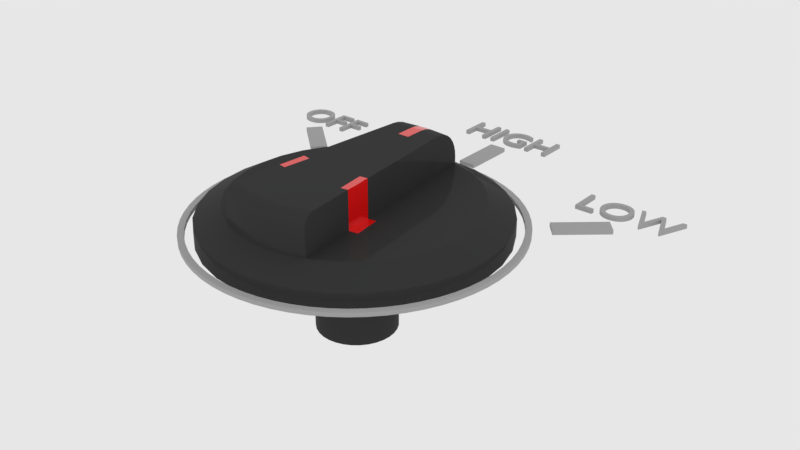 # Source: f_highknob.blend  (saved by Blender 2.79.6; exported with 4.5.12 LTS)
import bpy
from mathutils import Matrix  # noqa: F401  (used for matrix-valued properties, if any)

bpy.ops.wm.read_factory_settings(use_empty=True)
scene = bpy.context.scene
scene.name = 'main'

# ---- collections
col_collection_1 = bpy.data.collections.new('Collection 1'); scene.collection.children.link(col_collection_1)

# ---- materials (node trees are filled in below, after node groups)
mat_s_kevlar = bpy.data.materials.new('s_Kevlar')
mat_s_kevlar.alpha_threshold = 0.0
mat_s_kevlar.diffuse_color = (0.04601, 0.04601, 0.04601, 1.0)
mat_s_kevlar.roughness = 0.5
mat_s_kevlar.line_color = (0.0, 0.0, 0.0, 1.0)
mat_s_plastic = bpy.data.materials.new('s_Plastic')
mat_s_plastic.alpha_threshold = 0.0
mat_s_plastic.diffuse_color = (0.8, 0.0, 0.0, 1.0)
mat_s_plastic.roughness = 0.5
mat_s_text = bpy.data.materials.new('s_Text')
mat_s_text.alpha_threshold = 0.0
mat_s_text.diffuse_color = (0.4076, 0.4076, 0.4076, 1.0)
mat_s_text.roughness = 0.5

# ---- node groups
ng_auto_smooth = bpy.data.node_groups.new('Auto Smooth', 'GeometryNodeTree')
_s = ng_auto_smooth.interface.new_socket(name='Geometry', in_out='OUTPUT', socket_type='NodeSocketGeometry')
_s = ng_auto_smooth.interface.new_socket(name='Geometry', in_out='INPUT', socket_type='NodeSocketGeometry')
_s = ng_auto_smooth.interface.new_socket(name='Angle', in_out='INPUT', socket_type='NodeSocketFloat')
_s.subtype = 'ANGLE'
_s.min_value = 0.0
_s.max_value = 3.142
ng_auto_smooth.is_modifier = True
_N = ng_auto_smooth.nodes; _L = ng_auto_smooth.links
n0 = _N.new('NodeGroupOutput'); n0.name = 'Group Output'; n0.location = (480, -100)
n1 = _N.new('NodeGroupInput'); n1.name = 'Group Input'; n1.location = (-420, -300)
n2 = _N.new('NodeGroupInput'); n2.name = 'Group Input.001'; n2.location = (-60, -100)
n3 = _N.new('GeometryNodeSetShadeSmooth'); n3.name = 'Set Shade Smooth'; n3.location = (120, -100)
n3.domain = 'EDGE'
n4 = _N.new('GeometryNodeSetShadeSmooth'); n4.name = 'Set Shade Smooth.001'; n4.location = (300, -100)
n5 = _N.new('GeometryNodeInputMeshEdgeAngle'); n5.name = 'Edge Angle'; n5.location = (-420, -220)
n6 = _N.new('GeometryNodeInputEdgeSmooth'); n6.name = 'Is Edge Smooth'; n6.location = (-60, -160)
n7 = _N.new('GeometryNodeInputShadeSmooth'); n7.name = 'Is Face Smooth'; n7.location = (-240, -340)
n8 = _N.new('FunctionNodeBooleanMath'); n8.name = 'Boolean Math'; n8.location = (-60, -220)
n9 = _N.new('FunctionNodeCompare'); n9.name = 'Compare'; n9.location = (-240, -180)
n9.operation = 'LESS_EQUAL'
_L.new(n5.outputs[0], n9.inputs[0])
_L.new(n4.outputs[0], n0.inputs[0])
_L.new(n1.outputs[1], n9.inputs[1])
_L.new(n9.outputs[0], n8.inputs[0])
_L.new(n7.outputs[0], n8.inputs[1])
_L.new(n2.outputs[0], n3.inputs[0])
_L.new(n6.outputs[0], n3.inputs[1])
_L.new(n3.outputs[0], n4.inputs[0])
_L.new(n8.outputs[0], n3.inputs[2])
n0.is_active_output = True

# ---- material node trees
mat_s_kevlar.use_nodes = True; mat_s_kevlar.node_tree.nodes.clear()
_N = mat_s_kevlar.node_tree.nodes; _L = mat_s_kevlar.node_tree.links
n0 = _N.new('ShaderNodeOutputMaterial'); n0.name = 'Material Output'; n0.location = (410, 195)
n1 = _N.new('ShaderNodeBsdfPrincipled'); n1.name = 'Principled BSDF'; n1.location = (130, 231)
n1.distribution = 'GGX'
n1.subsurface_method = 'BURLEY'
n1.inputs[0].default_value = (0.04114, 0.04114, 0.04114, 1.0)
n1.inputs[2].default_value = 0.3744
n1.inputs[3].default_value = 1.0
n1.inputs[13].default_value = 0.7208
n1.inputs[19].default_value = 0.08117
n1.inputs[20].default_value = 0.06896
_L.new(n1.outputs[0], n0.inputs[0])
n0.is_active_output = True
mat_s_plastic.use_nodes = True; mat_s_plastic.node_tree.nodes.clear()
_N = mat_s_plastic.node_tree.nodes; _L = mat_s_plastic.node_tree.links
n0 = _N.new('ShaderNodeOutputMaterial'); n0.name = 'Material Output'; n0.location = (382, 130)
n1 = _N.new('ShaderNodeBsdfPrincipled'); n1.name = 'Principled BSDF'; n1.location = (-156, -216)
n1.distribution = 'GGX'
n1.subsurface_method = 'BURLEY'
n1.inputs[0].default_value = (0.8, 0.0, 0.0, 1.0)
n1.inputs[2].default_value = 0.09091
n1.inputs[3].default_value = 1.45
n1.inputs[13].default_value = 0.7792
n1.inputs[19].default_value = 0.25
n1.inputs[20].default_value = 0.3547
_L.new(n1.outputs[0], n0.inputs[0])
n0.is_active_output = True
mat_s_text.use_nodes = True; mat_s_text.node_tree.nodes.clear()
_N = mat_s_text.node_tree.nodes; _L = mat_s_text.node_tree.links
n0 = _N.new('ShaderNodeOutputMaterial'); n0.name = 'Material Output'; n0.location = (382, 130)
n1 = _N.new('ShaderNodeBsdfDiffuse'); n1.name = 'Diffuse BSDF'; n1.location = (194, -377)
n1.inputs[0].default_value = (0.4076, 0.4076, 0.4076, 1.0)
_L.new(n1.outputs[0], n0.inputs[0])
n0.is_active_output = True

# ---- world
world_world = bpy.data.worlds.new('world'); scene.world = world_world
world_world.color = (0.8, 0.8, 0.8)
world_world.use_sun_shadow = False
world_world.sun_shadow_jitter_overblur = 0.0
world_world.cycles.sampling_method = 'MANUAL'
world_world.cycles.homogeneous_volume = True

# ---- meshes
me_plane_1188 = bpy.data.meshes.new('Plane.1188')
me_plane_1188.from_pydata([(-0.4083, -0.4083, 0.0), (0.4083, -0.4083, 0.0), (-0.4083, 0.4083, 0.0), (0.4083, 0.4083, 0.0), (-0.3798, 0.3798, 0.0), (-0.3798, -0.3798, 0.0), (0.3798, -0.3798, 0.0), (0.3798, 0.3798, 0.0), (0.0, 0.0, 0.0)], [], [(5, 4, 2, 0), (6, 5, 0, 1), (7, 6, 1, 3), (4, 7, 3, 2), (5, 6, 8), (6, 7, 8), (7, 4, 8), (4, 5, 8)])
me_plane_1188.use_remesh_preserve_volume = False
me_plane_1188.use_remesh_preserve_attributes = False
me_plane_1188.use_mirror_vertex_groups = False
me_plane_1188.update()
me_cylinder_109 = bpy.data.meshes.new('Cylinder.109')
me_cylinder_109.from_pydata([(4.685e-07, 0.358, -0.01956), (4.685e-07, 0.358, 0.358), (0.06985, 0.3512, -0.01956), (0.06985, 0.3512, 0.358), (0.137, 0.3308, -0.01956), (0.137, 0.3308, 0.358), (0.1989, 0.2977, -0.01956), (0.1989, 0.2977, 0.358), (0.2532, 0.2532, -0.01956), (0.2532, 0.2532, 0.358), (0.2977, 0.1989, -0.01956), (0.2977, 0.1989, 0.358), (0.3308, 0.137, -0.01956), (0.3308, 0.137, 0.358), (0.3512, 0.06985, -0.01956), (0.3512, 0.06985, 0.358), (0.358, 3.536e-08, -0.01956), (0.358, 3.536e-08, 0.358), (0.3512, -0.06985, -0.01956), (0.3512, -0.06985, 0.358), (0.3308, -0.137, -0.01956), (0.3308, -0.137, 0.358), (0.2977, -0.1989, -0.01956), (0.2977, -0.1989, 0.358), (0.2532, -0.2532, -0.01956), (0.2532, -0.2532, 0.358), (0.1989, -0.2977, -0.01956), (0.1989, -0.2977, 0.358), (0.137, -0.3308, -0.01956), (0.137, -0.3308, 0.358), (0.06985, -0.3512, -0.01956), (0.06985, -0.3512, 0.358), (3.685e-07, -0.358, -0.01956), (3.685e-07, -0.358, 0.358), (-0.06985, -0.3512, -0.01956), (-0.06985, -0.3512, 0.358), (-0.137, -0.3308, -0.01956), (-0.137, -0.3308, 0.358), (-0.1989, -0.2977, -0.01956), (-0.1989, -0.2977, 0.358), (-0.2532, -0.2532, -0.01956), (-0.2532, -0.2532, 0.358), (-0.2977, -0.1989, -0.01956), (-0.2977, -0.1989, 0.358), (-0.3308, -0.137, -0.01956), (-0.3308, -0.137, 0.358), (-0.3512, -0.06985, -0.01956), (-0.3512, -0.06985, 0.358), (-0.358, 3.374e-07, -0.01956), (-0.358, 3.374e-07, 0.358), (-0.3512, 0.06985, -0.01956), (-0.3512, 0.06985, 0.358), (-0.3308, 0.137, -0.01956), (-0.3308, 0.137, 0.358), (-0.2977, 0.1989, -0.01956), (-0.2977, 0.1989, 0.358), (-0.2532, 0.2532, -0.01956), (-0.2532, 0.2532, 0.358), (-0.1989, 0.2977, -0.01956), (-0.1989, 0.2977, 0.358), (-0.137, 0.3308, -0.01956), (-0.137, 0.3308, 0.358), (-0.06985, 0.3512, -0.01956), (-0.06985, 0.3512, 0.358), (4.945e-07, 0.137, -0.01956), (0.02673, 0.1344, -0.01956), (0.05243, 0.1266, -0.01956), (0.07612, 0.1139, -0.01956), (0.09688, 0.09688, -0.01956), (0.1139, 0.07612, -0.01956), (0.1266, 0.05243, -0.01956), (0.1344, 0.02673, -0.01956), (0.137, 8.31e-08, -0.01956), (0.1344, -0.02673, -0.01956), (0.1266, -0.05243, -0.01956), (0.1139, -0.07612, -0.01956), (0.09688, -0.09688, -0.01956), (0.07612, -0.1139, -0.01956), (0.05243, -0.1266, -0.01956), (0.02673, -0.1344, -0.01956), (4.562e-07, -0.137, -0.01956), (-0.02673, -0.1344, -0.01956), (-0.05243, -0.1266, -0.01956), (-0.07612, -0.1139, -0.01956), (-0.09688, -0.09688, -0.01956), (-0.1139, -0.07612, -0.01956), (-0.1266, -0.05243, -0.01956), (-0.1344, -0.02673, -0.01956), (-0.137, 1.987e-07, -0.01956), (-0.1344, 0.02673, -0.01956), (-0.1266, 0.05243, -0.01956), (-0.1139, 0.07612, -0.01956), (-0.09688, 0.09688, -0.01956), (-0.07612, 0.1139, -0.01956), (-0.05243, 0.1266, -0.01956), (-0.02673, 0.1344, -0.01956), (4.945e-07, 0.137, -0.2179), (0.02673, 0.1344, -0.2179), (0.05243, 0.1266, -0.2179), (0.07612, 0.1139, -0.2179), (0.09688, 0.09688, -0.2179), (0.1139, 0.07612, -0.2179), (0.1266, 0.05243, -0.2179), (0.1344, 0.02673, -0.2179), (0.137, 8.31e-08, -0.2179), (0.1344, -0.02673, -0.2179), (0.1266, -0.05243, -0.2179), (0.1139, -0.07612, -0.2179), (0.09688, -0.09688, -0.2179), (0.07612, -0.1139, -0.2179), (0.05243, -0.1266, -0.2179), (0.02673, -0.1344, -0.2179), (4.562e-07, -0.137, -0.2179), (-0.02673, -0.1344, -0.2179), (-0.05243, -0.1266, -0.2179), (-0.07612, -0.1139, -0.2179), (-0.09688, -0.09688, -0.2179), (-0.1139, -0.07612, -0.2179), (-0.1266, -0.05243, -0.2179), (-0.1344, -0.02673, -0.2179), (-0.137, 1.987e-07, -0.2179), (-0.1344, 0.02673, -0.2179), (-0.1266, 0.05243, -0.2179), (-0.1139, 0.07612, -0.2179), (-0.09688, 0.09688, -0.2179), (-0.07612, 0.1139, -0.2179), (-0.05243, 0.1266, -0.2179), (-0.02673, 0.1344, -0.2179)], [], [(0, 1, 3, 2), (2, 3, 5, 4), (4, 5, 7, 6), (6, 7, 9, 8), (8, 9, 11, 10), (10, 11, 13, 12), (12, 13, 15, 14), (14, 15, 17, 16), (16, 17, 19, 18), (18, 19, 21, 20), (20, 21, 23, 22), (22, 23, 25, 24), (24, 25, 27, 26), (26, 27, 29, 28), (28, 29, 31, 30), (30, 31, 33, 32), (32, 33, 35, 34), (34, 35, 37, 36), (36, 37, 39, 38), (38, 39, 41, 40), (40, 41, 43, 42), (42, 43, 45, 44), (44, 45, 47, 46), (46, 47, 49, 48), (48, 49, 51, 50), (50, 51, 53, 52), (52, 53, 55, 54), (54, 55, 57, 56), (56, 57, 59, 58), (58, 59, 61, 60), (3, 1, 63, 61, 59, 57, 55, 53, 51, 49, 47, 45, 43, 41, 39, 37, 35, 33, 31, 29, 27, 25, 23, 21, 19, 17, 15, 13, 11, 9, 7, 5), (60, 61, 63, 62), (62, 63, 1, 0), (2, 4, 66, 65), (79, 80, 112, 111), (20, 22, 75, 74), (38, 40, 84, 83), (56, 58, 93, 92), (12, 14, 71, 70), (30, 32, 80, 79), (48, 50, 89, 88), (4, 6, 67, 66), (22, 24, 76, 75), (40, 42, 85, 84), (58, 60, 94, 93), (14, 16, 72, 71), (32, 34, 81, 80), (50, 52, 90, 89), (6, 8, 68, 67), (24, 26, 77, 76), (42, 44, 86, 85), (60, 62, 95, 94), (16, 18, 73, 72), (34, 36, 82, 81), (52, 54, 91, 90), (8, 10, 69, 68), (26, 28, 78, 77), (44, 46, 87, 86), (0, 2, 65, 64), (62, 0, 64, 95), (18, 20, 74, 73), (36, 38, 83, 82), (54, 56, 92, 91), (10, 12, 70, 69), (28, 30, 79, 78), (46, 48, 88, 87), (96, 97, 98, 99, 100, 101, 102, 103, 104, 105, 106, 107, 108, 109, 110, 111, 112, 113, 114, 115, 116, 117, 118, 119, 120, 121, 122, 123, 124, 125, 126, 127), (66, 67, 99, 98), (93, 94, 126, 125), (80, 81, 113, 112), (67, 68, 100, 99), (94, 95, 127, 126), (81, 82, 114, 113), (68, 69, 101, 100), (95, 64, 96, 127), (82, 83, 115, 114), (69, 70, 102, 101), (83, 84, 116, 115), (70, 71, 103, 102), (84, 85, 117, 116), (71, 72, 104, 103), (85, 86, 118, 117), (72, 73, 105, 104), (86, 87, 119, 118), (73, 74, 106, 105), (87, 88, 120, 119), (74, 75, 107, 106), (88, 89, 121, 120), (75, 76, 108, 107), (89, 90, 122, 121), (76, 77, 109, 108), (90, 91, 123, 122), (77, 78, 110, 109), (64, 65, 97, 96), (91, 92, 124, 123), (78, 79, 111, 110), (65, 66, 98, 97), (92, 93, 125, 124)])
me_cylinder_109.polygons.foreach_set('use_smooth', [True] * 98)
_k = set([(0, 2), (0, 62), (1, 3), (1, 63), (2, 4), (3, 5), (4, 6), (5, 7), (6, 8), (7, 9), (8, 10), (9, 11), (10, 12), (11, 13), (12, 14), (13, 15), (14, 16), (15, 17), (16, 18), (17, 19), (18, 20), (19, 21), (20, 22), (21, 23), (22, 24), (23, 25), (24, 26), (25, 27), (26, 28), (27, 29), (28, 30), (29, 31), (30, 32), (31, 33), (32, 34), (33, 35), (34, 36), (35, 37), (36, 38), (37, 39), (38, 40), (39, 41), (40, 42), (41, 43), (42, 44), (43, 45), (44, 46), (45, 47), (46, 48), (47, 49), (48, 50), (49, 51), (50, 52), (51, 53), (52, 54), (53, 55), (54, 56), (55, 57), (56, 58), (57, 59), (58, 60), (59, 61), (60, 62), (61, 63), (64, 65), (64, 95), (65, 66), (66, 67), (67, 68), (68, 69), (69, 70), (70, 71), (71, 72), (72, 73), (73, 74), (74, 75), (75, 76), (76, 77), (77, 78), (78, 79), (79, 80), (80, 81), (81, 82), (82, 83), (83, 84), (84, 85), (85, 86), (86, 87), (87, 88), (88, 89), (89, 90), (90, 91), (91, 92), (92, 93), (93, 94), (94, 95), (96, 97), (96, 127), (97, 98), (98, 99), (99, 100), (100, 101), (101, 102), (102, 103), (103, 104), (104, 105), (105, 106), (106, 107), (107, 108), (108, 109), (109, 110), (110, 111), (111, 112), (112, 113), (113, 114), (114, 115), (115, 116), (116, 117), (117, 118), (118, 119), (119, 120), (120, 121), (121, 122), (122, 123), (123, 124), (124, 125), (125, 126), (126, 127)])
me_cylinder_109.attributes.new('sharp_edge', 'BOOLEAN', 'EDGE').data.foreach_set('value', [ (min(e.vertices), max(e.vertices)) in _k for e in me_cylinder_109.edges])
_k = {(0, 2): 1.0, (1, 3): 1.0, (2, 4): 1.0, (3, 5): 1.0, (4, 6): 1.0, (5, 7): 1.0, (6, 8): 1.0, (7, 9): 1.0, (8, 10): 1.0, (9, 11): 1.0, (10, 12): 1.0, (11, 13): 1.0, (12, 14): 1.0, (13, 15): 1.0, (14, 16): 1.0, (15, 17): 1.0, (16, 18): 1.0, (17, 19): 1.0, (18, 20): 1.0, (19, 21): 1.0, (20, 22): 1.0, (21, 23): 1.0, (22, 24): 1.0, (23, 25): 1.0, (24, 26): 1.0, (25, 27): 1.0, (26, 28): 1.0, (27, 29): 1.0, (28, 30): 1.0, (29, 31): 1.0, (30, 32): 1.0, (31, 33): 1.0, (32, 34): 1.0, (33, 35): 1.0, (34, 36): 1.0, (35, 37): 1.0, (36, 38): 1.0, (37, 39): 1.0, (38, 40): 1.0, (39, 41): 1.0, (40, 42): 1.0, (41, 43): 1.0, (42, 44): 1.0, (43, 45): 1.0, (44, 46): 1.0, (45, 47): 1.0, (46, 48): 1.0, (47, 49): 1.0, (48, 50): 1.0, (49, 51): 1.0, (50, 52): 1.0, (51, 53): 1.0, (52, 54): 1.0, (53, 55): 1.0, (54, 56): 1.0, (55, 57): 1.0, (56, 58): 1.0, (57, 59): 1.0, (58, 60): 1.0, (59, 61): 1.0, (60, 62): 1.0, (61, 63): 1.0, (0, 62): 1.0, (1, 63): 1.0, (64, 65): 1.0, (65, 66): 1.0, (66, 67): 1.0, (67, 68): 1.0, (68, 69): 1.0, (69, 70): 1.0, (70, 71): 1.0, (71, 72): 1.0, (72, 73): 1.0, (73, 74): 1.0, (74, 75): 1.0, (75, 76): 1.0, (76, 77): 1.0, (77, 78): 1.0, (78, 79): 1.0, (79, 80): 1.0, (80, 81): 1.0, (81, 82): 1.0, (82, 83): 1.0, (83, 84): 1.0, (84, 85): 1.0, (85, 86): 1.0, (86, 87): 1.0, (87, 88): 1.0, (88, 89): 1.0, (89, 90): 1.0, (90, 91): 1.0, (91, 92): 1.0, (92, 93): 1.0, (93, 94): 1.0, (94, 95): 1.0, (64, 95): 1.0, (96, 97): 1.0, (97, 98): 1.0, (98, 99): 1.0, (99, 100): 1.0, (100, 101): 1.0, (101, 102): 1.0, (102, 103): 1.0, (103, 104): 1.0, (104, 105): 1.0, (105, 106): 1.0, (106, 107): 1.0, (107, 108): 1.0, (108, 109): 1.0, (109, 110): 1.0, (110, 111): 1.0, (111, 112): 1.0, (112, 113): 1.0, (113, 114): 1.0, (114, 115): 1.0, (115, 116): 1.0, (116, 117): 1.0, (117, 118): 1.0, (118, 119): 1.0, (119, 120): 1.0, (120, 121): 1.0, (121, 122): 1.0, (122, 123): 1.0, (123, 124): 1.0, (124, 125): 1.0, (125, 126): 1.0, (126, 127): 1.0, (96, 127): 1.0}
me_cylinder_109.attributes.new('crease_edge', 'FLOAT', 'EDGE').data.foreach_set('value', [_k.get((min(e.vertices), max(e.vertices)), 0.0) for e in me_cylinder_109.edges])
me_cylinder_109.use_remesh_preserve_volume = False
me_cylinder_109.use_remesh_preserve_attributes = False
me_cylinder_109.use_mirror_vertex_groups = False
me_cylinder_109.update()
me_circle_064 = bpy.data.meshes.new('Circle.064')
me_circle_064.from_pydata([(0.06953, 0.3495, -0.01482), (0.06953, 0.3495, 0.02777), (0.01439, 0.1655, 0.1562), (0.01439, 0.1655, 0.01992), (0.01439, 0.214, 0.1562), (0.06496, 0.209, 0.1562), (0.09151, -0.06054, 0.1562), (0.0725, -0.06377, 0.1562), (0.08055, -0.1311, 0.1562), (0.09816, -0.1281, 0.1562), (0.1094, -0.2424, 0.1562), (0.0517, -0.2599, 0.1562), (0.05721, -0.2876, 0.06194), (0.06953, -0.3495, 0.02777), (0.1364, 0.3293, -0.01482), (0.1364, 0.3293, 0.02777), (0.01439, 0.3157, 0.04902), (0.01439, 0.2918, 0.06194), (0.01439, 0.2918, 0.07874), (0.01439, 0.2915, 0.08253), (0.01439, 0.2904, 0.09386), (0.01439, 0.2859, 0.1084), (0.01439, 0.2787, 0.1218), (0.01439, 0.269, 0.1335), (0.01439, 0.2572, 0.1432), (0.01439, 0.2438, 0.1503), (0.01439, 0.2292, 0.1547), (4.762e-07, 0.3564, -0.01482), (4.762e-07, 0.3564, 0.02777), (0.01439, 0.3157, 0.01992), (4.765e-07, 0.1655, 0.1562), (4.773e-07, -0.265, 0.1562), (0.06345, 0.2243, 0.1547), (0.09151, -0.06054, 0.1033), (0.09816, -0.1281, 0.08999), (0.1122, -0.2709, 0.06194), (4.775e-07, -0.3564, 0.02777), (4.774e-07, -0.2933, 0.06194), (0.1101, -0.2498, 0.1553), (0.05313, -0.2671, 0.1553), (-0.06953, 0.3495, -0.01482), (-0.06953, 0.3495, 0.02777), (0.06953, -0.3495, -0.01482), (0.05721, -0.2876, 0.1281), (0.1364, -0.3293, 0.02777), (-0.01439, 0.1655, 0.1562), (0.198, 0.2963, -0.01482), (-0.01439, 0.1655, 0.01992), (-0.01439, 0.214, 0.1562), (-0.06496, 0.209, 0.1562), (-0.0915, -0.06054, 0.1562), (-0.0725, -0.06377, 0.1562), (-0.08055, -0.1311, 0.1562), (-0.09816, -0.1281, 0.1562), (-0.1094, -0.2424, 0.1562), (-0.0517, -0.2599, 0.1562), (4.774e-07, -0.2723, 0.1553), (0.198, 0.2963, 0.02777), (0.1122, 0.2709, 0.06194), (0.05721, 0.2876, 0.06194), (0.05721, 0.2876, 0.07874), (0.05736, 0.2861, 0.09386), (0.0578, 0.2816, 0.1084), (0.05852, 0.2744, 0.1218), (0.05948, 0.2646, 0.1335), (0.06066, 0.2527, 0.1432), (0.06199, 0.2391, 0.1503), (-0.05721, -0.2876, 0.06194), (-0.06953, -0.3495, 0.02777), (4.775e-07, -0.3564, -0.01482), (4.774e-07, -0.2933, 0.1281), (0.09151, -0.06054, 0.06194), (0.09816, -0.1281, 0.06194), (4.762e-07, 0.3157, 0.04978), (-0.1364, 0.3293, -0.01482), (-0.1364, 0.3293, 0.02777), (-0.01439, 0.3157, 0.04902), (0.1122, -0.2709, 0.1281), (0.1108, -0.2567, 0.1525), (-0.01439, 0.2918, 0.06194), (-0.01439, 0.2918, 0.07874), (-0.01439, 0.2915, 0.08253), (-0.01439, 0.2904, 0.09386), (-0.01439, 0.2859, 0.1084), (-0.01439, 0.2787, 0.1218), (-0.01439, 0.269, 0.1335), (-0.01439, 0.2572, 0.1432), (-0.01439, 0.2438, 0.1503), (-0.01439, 0.2292, 0.1547), (-0.01439, 0.3157, 0.01992), (-0.06345, 0.2243, 0.1547), (-0.0915, -0.06054, 0.1033), (-0.09816, -0.1281, 0.08999), (-0.1122, -0.2709, 0.06194), (-0.1101, -0.2498, 0.1553), (-0.05313, -0.2671, 0.1553), (4.774e-07, -0.2791, 0.1525), (0.05446, -0.2738, 0.1525), (-0.06953, -0.3495, -0.01482), (-0.05721, -0.2876, 0.1281), (-0.1364, -0.3293, 0.02777), (4.774e-07, -0.2923, 0.1354), (0.1364, -0.3293, -0.01482), (-0.198, 0.2963, -0.01482), (-0.198, 0.2963, 0.02777), (-0.1122, 0.2709, 0.06194), (-0.05721, 0.2876, 0.06194), (-0.05721, 0.2876, 0.07874), (-0.05736, 0.2861, 0.09386), (-0.0578, 0.2816, 0.1084), (-0.05852, 0.2744, 0.1218), (-0.05948, 0.2646, 0.1335), (-0.06065, 0.2527, 0.1432), (-0.06199, 0.2391, 0.1503), (-0.0915, -0.06054, 0.06194), (-0.09816, -0.1281, 0.06194), (-0.1122, -0.2709, 0.1281), (-0.1108, -0.2567, 0.1525), (-0.05446, -0.2738, 0.1525), (4.774e-07, -0.285, 0.148), (0.05703, -0.2867, 0.1354), (0.1629, -0.2438, 0.06194), (-0.1364, -0.3293, -0.01482), (-0.05703, -0.2867, 0.1354), (-0.1629, -0.2438, 0.06194), (-0.198, -0.2963, 0.02777), (4.774e-07, -0.2895, 0.1422), (-0.252, 0.252, -0.01482), (-0.252, 0.252, 0.02777), (-0.1629, 0.2438, 0.06194), (-0.1201, -0.1245, 0.06194), (-0.1114, -0.05717, 0.06194), (-0.2074, 0.2074, 0.06194), (-0.2438, 0.1629, 0.06194), (-0.2709, 0.1122, 0.06194), (-0.2876, 0.05721, 0.06194), (-0.2933, 2.379e-07, 0.06194), (-0.2876, -0.05721, 0.06194), (-0.2709, -0.1122, 0.06194), (-0.2438, -0.1629, 0.06194), (-0.2074, -0.2074, 0.06194), (-0.0556, -0.2795, 0.148), (-0.198, -0.2963, -0.01482), (-0.1121, -0.27, 0.1354), (-0.252, -0.252, 0.02777), (-0.05647, -0.2839, 0.1422), (-0.2963, 0.198, -0.01482), (-0.2963, 0.198, 0.02777), (-0.3293, 0.1364, 0.02777), (-0.3495, 0.06953, 0.02777), (-0.3564, 2.377e-07, 0.02777), (-0.3495, -0.06953, 0.02777), (-0.3293, -0.1364, 0.02777), (-0.2963, -0.198, 0.02777), (-0.1119, -0.2671, 0.1422), (-0.1114, -0.2626, 0.148), (-0.252, -0.252, -0.01482), (-0.3293, 0.1364, -0.01482), (-0.3495, 0.06953, -0.01482), (-0.3564, 2.377e-07, -0.01482), (-0.3495, -0.06953, -0.01482), (-0.3293, -0.1364, -0.01482), (-0.2963, -0.198, -0.01482), (-0.1201, -0.1245, 0.01992), (-0.08055, -0.1311, 0.01992), (-0.0725, -0.06377, 0.01992), (-0.1114, -0.05717, 0.01992), (4.765e-07, 0.1655, 0.01992), (4.762e-07, 0.3157, 0.01992), (0.198, -0.2963, 0.02777), (0.252, 0.252, -0.01482), (0.252, 0.252, 0.02777), (0.1629, 0.2438, 0.06194), (0.1201, -0.1245, 0.06194), (0.1114, -0.05717, 0.06194), (0.2074, 0.2074, 0.06194), (0.2438, 0.1629, 0.06194), (0.2709, 0.1122, 0.06194), (0.2876, 0.05721, 0.06194), (0.2933, 2.39e-07, 0.06194), (0.2876, -0.05721, 0.06194), (0.2709, -0.1122, 0.06194), (0.2438, -0.1629, 0.06194), (0.2074, -0.2074, 0.06194), (0.0556, -0.2795, 0.148), (0.198, -0.2963, -0.01482), (0.1121, -0.27, 0.1354), (0.252, -0.252, 0.02777), (0.05648, -0.2839, 0.1422), (0.2963, 0.198, -0.01482), (0.2963, 0.198, 0.02777), (0.3293, 0.1364, 0.02777), (0.3495, 0.06953, 0.02777), (0.3564, 2.391e-07, 0.02777), (0.3495, -0.06953, 0.02777), (0.3293, -0.1364, 0.02777), (-0.09151, -0.06063, 0.1562), (-0.09815, -0.1281, 0.1562), (-0.08063, -0.131, 0.1562), (-0.0726, -0.06385, 0.1562), (-0.09151, -0.06063, 0.1033), (-0.09815, -0.1281, 0.09001), (-0.09151, -0.06063, 0.06194), (-0.09815, -0.1281, 0.06194), (-0.1113, -0.05728, 0.06194), (-0.12, -0.1244, 0.06194), (-0.12, -0.1244, 0.02638), (-0.1113, -0.05728, 0.02638), (-0.0726, -0.06385, 0.02638), (-0.08063, -0.131, 0.02638), (0.2963, -0.198, 0.02777), (0.1119, -0.2671, 0.1422), (0.1114, -0.2626, 0.148), (0.252, -0.252, -0.01482), (0.3293, 0.1364, -0.01482), (0.3495, 0.06953, -0.01482), (0.3564, 2.391e-07, -0.01482), (0.3495, -0.06953, -0.01482), (0.3293, -0.1364, -0.01482), (0.2963, -0.198, -0.01482), (0.1201, -0.1245, 0.01992), (0.08055, -0.1311, 0.01992), (0.0725, -0.06377, 0.01992), (0.1114, -0.05717, 0.01992), (4.762e-07, 0.3156, 0.04983), (4.763e-07, 0.2933, 0.06194), (-0.01429, 0.2919, 0.06194), (-0.01429, 0.3156, 0.04907), (4.763e-07, 0.2933, 0.07874), (0.09152, -0.06063, 0.1562), (-0.01429, 0.2919, 0.07874), (4.763e-07, 0.2918, 0.09386), (0.09816, -0.1281, 0.1562), (-0.01429, 0.2915, 0.08251), (-0.01429, 0.2904, 0.09386), (0.08063, -0.131, 0.1562), (-0.01429, 0.2859, 0.1084), (4.763e-07, 0.2873, 0.1084), (0.0726, -0.06385, 0.1562), (-0.01429, 0.2787, 0.1218), (4.763e-07, 0.2801, 0.1218), (0.09152, -0.06063, 0.1033), (-0.01429, 0.2691, 0.1335), (4.763e-07, 0.2705, 0.1335), (0.09816, -0.1281, 0.09001), (-0.01429, 0.2573, 0.1432), (4.763e-07, 0.2587, 0.1432), (0.09152, -0.06063, 0.06194), (-0.01429, 0.2438, 0.1503), (4.764e-07, 0.2452, 0.1503), (0.09816, -0.1281, 0.06194), (-0.01429, 0.2292, 0.1547), (4.764e-07, 0.2306, 0.1547), (0.1113, -0.05728, 0.06194), (-0.01429, 0.214, 0.1562), (4.764e-07, 0.2154, 0.1562), (0.12, -0.1244, 0.06194), (-0.01429, 0.1656, 0.1562), (4.765e-07, 0.1656, 0.1562), (0.12, -0.1244, 0.02638), (-0.01429, 0.3156, -0.00798), (0.1113, -0.05728, 0.02638), (0.0726, -0.06385, 0.02638), (-0.01429, 0.1656, -0.00798), (4.75e-07, 0.1656, -0.00798), (4.747e-07, 0.3156, -0.00798), (0.08063, -0.131, 0.02638), (0.0143, 0.2919, 0.06194), (0.0143, 0.3156, 0.04907), (0.0143, 0.2919, 0.07874), (0.0143, 0.2915, 0.08251), (0.0143, 0.2904, 0.09386), (0.0143, 0.2859, 0.1084), (0.0143, 0.2787, 0.1218), (0.0143, 0.2691, 0.1335), (0.0143, 0.2573, 0.1432), (0.0143, 0.2438, 0.1503), (0.0143, 0.2292, 0.1547), (0.0143, 0.214, 0.1562), (0.0143, 0.1656, 0.1562), (0.0143, 0.3156, -0.00798), (0.0143, 0.1656, -0.00798), (4.74e-07, 0.09679, -0.01403), (-0.01893, 0.09492, -0.01403), (-0.03713, 0.0894, -0.01403), (-0.01893, -0.09541, -0.01403), (4.744e-07, -0.09728, -0.01403), (-0.05391, 0.08043, -0.01403), (-0.03713, -0.08989, -0.01403), (-0.06861, 0.06837, -0.01403), (-0.05391, -0.08093, -0.01403), (-0.08068, 0.05366, -0.01403), (-0.06861, -0.06886, -0.01403), (-0.08965, 0.03689, -0.01403), (-0.09517, 0.01868, -0.01403), (-0.09703, -0.0002456, -0.01403), (-0.09517, -0.01918, -0.01403), (-0.08965, -0.03738, -0.01403), (-0.08068, -0.05415, -0.01403), (0.03713, 0.0894, -0.01403), (0.05391, 0.08043, -0.01403), (0.01893, 0.09492, -0.01403), (0.06861, 0.06837, -0.01403), (0.08068, 0.05366, -0.01403), (0.05391, -0.08093, -0.01403), (0.03713, -0.08989, -0.01403), (0.08965, 0.03689, -0.01403), (0.09517, 0.01868, -0.01403), (0.01893, -0.09541, -0.01403), (0.06861, -0.06886, -0.01403), (0.09517, -0.01918, -0.01403), (0.08965, -0.03738, -0.01403), (0.09703, -0.0002456, -0.01403), (0.08068, -0.05415, -0.01403), (4.737e-07, 0.04484, -0.01217), (-0.003892, 0.04484, -0.01217), (4.736e-07, 0.08569, -0.01217), (-0.003892, 0.08569, -0.01217), (0.003893, 0.08569, -0.01217), (0.003893, 0.04484, -0.01217), (4.74e-07, 0.09679, -0.2616), (-0.01893, 0.09492, -0.2616), (-0.03713, 0.0894, -0.2616), (-0.01893, -0.09541, -0.2616), (4.744e-07, -0.09728, -0.2616), (-0.05391, 0.08043, -0.2616), (-0.03713, -0.08989, -0.2616), (-0.06861, 0.06837, -0.2616), (-0.05391, -0.08093, -0.2616), (-0.08068, 0.05366, -0.2616), (-0.06861, -0.06886, -0.2616), (-0.08965, 0.03689, -0.2616), (-0.09517, 0.01868, -0.2616), (-0.09703, -0.0002456, -0.2616), (-0.09517, -0.01918, -0.2616), (-0.08965, -0.03738, -0.2616), (-0.08068, -0.05415, -0.2616), (0.03713, 0.0894, -0.2616), (0.05391, 0.08043, -0.2616), (0.01893, 0.09492, -0.2616), (0.06861, 0.06837, -0.2616), (0.08068, 0.05366, -0.2616), (0.05391, -0.08093, -0.2616), (0.03713, -0.08989, -0.2616), (0.08965, 0.03689, -0.2616), (0.09517, 0.01868, -0.2616), (0.01893, -0.09541, -0.2616), (0.06861, -0.06886, -0.2616), (0.09517, -0.01918, -0.2616), (0.08965, -0.03738, -0.2616), (0.09703, -0.0002456, -0.2616), (0.08068, -0.05415, -0.2616), (4.737e-07, 0.04484, -0.2598), (-0.003892, 0.04484, -0.2598), (4.736e-07, 0.08569, -0.2598), (-0.003892, 0.08569, -0.2598), (0.003893, 0.08569, -0.2598), (0.003893, 0.04484, -0.2598)], [], [(0, 27, 28, 1), (36, 13, 12, 37), (14, 0, 1, 15), (1, 28, 73, 16, 17, 59), (17, 18, 60, 59), (5, 32, 26, 4), (11, 39, 38, 10), (31, 56, 39, 11), (16, 29, 3, 2, 4, 26, 25, 24, 23, 22, 21, 20, 19, 18, 17), (13, 44, 35, 12), (69, 42, 13, 36), (15, 1, 59, 58), (73, 168, 29, 16), (61, 60, 18, 19), (61, 19, 20), (62, 61, 20, 21), (64, 63, 22, 23), (63, 62, 21, 22), (12, 43, 70, 37), (46, 14, 15, 57), (65, 64, 23, 24), (66, 65, 24, 25), (32, 66, 25, 26), (173, 220, 221, 8, 9, 34, 72), (72, 34, 35), (101, 70, 43, 120), (57, 15, 58, 172), (44, 169, 121, 35), (60, 61, 62, 63, 64, 65, 66, 32, 5, 33, 71, 59), (214, 189, 190, 191), (39, 97, 78, 38), (35, 121, 183, 182, 181, 180, 179, 178, 177, 176, 175, 172, 58, 59, 71, 174, 173, 72), (35, 77, 43, 12), (38, 78, 212, 211, 186, 77, 35, 34, 9, 10), (42, 102, 44, 13), (40, 41, 28, 27), (170, 46, 57, 171), (188, 120, 186, 211), (48, 49, 50, 51, 52, 53, 54, 55, 31, 30, 45), (102, 185, 169, 44), (120, 43, 77, 186), (192, 191, 177, 178), (36, 37, 67, 68), (97, 39, 56, 96), (96, 119, 184, 97), (195, 194, 180, 181), (190, 171, 175, 176), (74, 75, 41, 40), (41, 106, 79, 76, 73, 28), (169, 187, 183, 121), (120, 188, 126, 101), (171, 57, 172, 175), (76, 79, 80, 81, 82, 83, 84, 85, 86, 87, 88, 48, 45, 47, 89), (191, 190, 176, 177), (49, 48, 88, 90), (49, 91, 50), (55, 54, 94, 95), (31, 55, 95, 56), (216, 215, 192, 193), (185, 213, 187, 169), (210, 195, 181, 182), (119, 126, 188, 184), (187, 210, 182, 183), (189, 170, 171, 190), (97, 184, 212, 78), (73, 76, 89, 168), (69, 36, 68, 98), (67, 37, 70, 99), (68, 67, 93, 100), (194, 193, 179, 180), (217, 216, 193, 194), (103, 104, 75, 74), (75, 105, 106, 41), (79, 106, 107, 80), (108, 81, 80, 107), (108, 82, 81), (109, 83, 82, 108), (110, 84, 83, 109), (111, 85, 84, 110), (112, 86, 85, 111), (113, 87, 86, 112), (90, 88, 87, 113), (115, 93, 92), (95, 94, 117, 118), (219, 218, 195, 210), (98, 68, 100, 122), (93, 67, 99, 116), (100, 93, 124, 125), (101, 123, 99, 70), (218, 217, 194, 195), (184, 188, 211, 212), (127, 128, 104, 103), (104, 129, 105, 75), (93, 115, 130, 131, 114, 106, 105, 129, 132, 133, 134, 135, 136, 137, 138, 139, 140, 124), (107, 106, 114, 91, 49, 90, 113, 112, 111, 110, 109, 108), (94, 54, 53, 92, 93, 116, 143, 154, 155, 117), (118, 96, 56, 95), (118, 117, 155, 141), (96, 118, 141, 119), (213, 219, 210, 187), (174, 223, 220, 173), (122, 100, 125, 142), (123, 143, 116, 99), (125, 124, 140, 144), (123, 101, 126, 145), (146, 147, 128, 127), (128, 132, 129, 104), (147, 133, 132, 128), (148, 134, 133, 147), (149, 135, 134, 148), (150, 136, 135, 149), (151, 137, 136, 150), (152, 138, 137, 151), (153, 139, 138, 152), (144, 140, 139, 153), (119, 141, 145, 126), (142, 125, 144, 156), (145, 154, 143, 123), (157, 148, 147, 146), (158, 149, 148, 157), (159, 150, 149, 158), (160, 151, 150, 159), (161, 152, 151, 160), (162, 153, 152, 161), (156, 144, 153, 162), (141, 155, 154, 145), (163, 164, 165, 166), (130, 115, 92, 53, 52, 164, 163), (131, 130, 163, 166), (51, 50, 91, 114, 131, 166, 165), (52, 51, 165, 164), (89, 47, 167, 168), (45, 30, 167, 47), (193, 192, 178, 179), (215, 214, 191, 192), (2, 3, 167, 30), (7, 222, 223, 174, 71, 33, 6), (29, 168, 167, 3), (229, 238, 235, 232), (8, 221, 222, 7), (5, 6, 33), (4, 2, 30, 31, 11, 10, 9, 8, 7, 6, 5), (220, 223, 222, 221), (196, 197, 198, 199), (200, 201, 197, 196), (202, 203, 201, 200), (203, 202, 204, 205), (206, 207, 208, 209), (205, 204, 207, 206), (198, 197, 201, 203, 205, 206, 209), (199, 198, 209, 208), (204, 202, 200, 196, 199, 208, 207), (241, 229, 232, 244), (247, 241, 244, 250), (250, 256, 253, 247), (259, 266, 262, 261), (253, 261, 262, 238, 229, 241, 247), (256, 259, 261, 253), (238, 262, 266, 235), (267, 268, 224, 225), (235, 266, 259, 256, 250, 244, 232), (225, 228, 269, 267), (226, 225, 224, 227), (270, 269, 228), (225, 226, 230, 228), (271, 270, 228, 231), (233, 228, 230), (234, 231, 228, 233), (272, 271, 231, 237), (236, 237, 231, 234), (273, 272, 237, 240), (239, 240, 237, 236), (274, 273, 240, 243), (242, 243, 240, 239), (275, 274, 243, 246), (245, 246, 243, 242), (276, 275, 246, 249), (248, 249, 246, 245), (277, 276, 249, 252), (251, 252, 249, 248), (278, 277, 252, 255), (254, 255, 252, 251), (255, 258, 279, 278), (255, 254, 257, 258), (279, 281, 280, 268, 267, 269, 270, 271, 272, 273, 274, 275, 276, 277, 278), (268, 280, 265, 224), (258, 264, 281, 279), (257, 254, 251, 248, 245, 242, 239, 236, 234, 233, 230, 226, 227, 260, 263), (258, 257, 263, 264), (263, 260, 317, 315), (282, 301, 339, 320), (291, 289, 327, 329), (227, 224, 265, 260), (215, 216, 312, 307), (142, 156, 292, 290), (14, 46, 300, 299), (27, 0, 301, 282), (157, 146, 291, 293), (218, 219, 313, 311), (42, 69, 286, 308), (158, 157, 293, 294), (280, 281, 319, 318), (219, 213, 309, 313), (159, 158, 294, 295), (160, 159, 295, 296), (40, 27, 282, 283), (46, 170, 302, 300), (161, 160, 296, 297), (170, 189, 303, 302), (162, 161, 297, 298), (281, 264, 314, 319), (74, 40, 283, 284), (185, 102, 305, 304), (156, 162, 298, 292), (265, 280, 318, 316), (69, 98, 285, 286), (214, 215, 307, 306), (103, 74, 284, 287), (0, 14, 299, 301), (102, 42, 308, 305), (98, 122, 288, 285), (264, 263, 315, 314), (213, 185, 304, 309), (127, 103, 287, 289), (217, 218, 311, 310), (122, 142, 290, 288), (260, 265, 316, 317), (216, 217, 310, 312), (146, 127, 289, 291), (189, 214, 306, 303), (355, 354, 356, 357, 352, 353), (339, 337, 338, 340, 341, 344, 345, 350, 348, 349, 351, 347, 342, 343, 346, 324, 323, 326, 328, 330, 336, 335, 334, 333, 332, 331, 329, 327, 325, 322, 321, 320), (306, 307, 345, 344), (290, 292, 330, 328), (308, 286, 324, 346), (305, 308, 346, 343), (293, 291, 329, 331), (319, 314, 352, 357), (309, 304, 342, 347), (294, 293, 331, 332), (316, 318, 356, 354), (310, 311, 349, 348), (283, 282, 320, 321), (295, 294, 332, 333), (312, 310, 348, 350), (296, 295, 333, 334), (303, 306, 344, 341), (297, 296, 334, 335), (307, 312, 350, 345), (284, 283, 321, 322), (298, 297, 335, 336), (311, 313, 351, 349), (292, 298, 336, 330), (286, 285, 323, 324), (313, 309, 347, 351), (299, 300, 338, 337), (287, 284, 322, 325), (314, 315, 353, 352), (301, 299, 337, 339), (285, 288, 326, 323), (317, 316, 354, 355), (300, 302, 340, 338), (289, 287, 325, 327), (315, 317, 355, 353), (302, 303, 341, 340), (288, 290, 328, 326), (318, 319, 357, 356), (304, 305, 343, 342)])
me_circle_064.polygons.foreach_set('use_smooth', [True] * 268)
me_circle_064.polygons.foreach_set('material_index', [0, 0, 0, 0, 0, 0, 0, 0, 0, 0, 0, 0, 0, 0, 0, 0, 0, 0, 0, 0, 0, 0, 0, 0, 0, 0, 0, 0, 0, 0, 0, 0, 0, 0, 0, 0, 0, 0, 0, 0, 0, 0, 0, 0, 0, 0, 0, 0, 0, 0, 0, 0, 0, 0, 0, 0, 0, 0, 0, 0, 0, 0, 0, 0, 0, 0, 0, 0, 0, 0, 0, 0, 0, 0, 0, 0, 0, 0, 0, 0, 0, 0, 0, 0, 0, 0, 0, 0, 0, 0, 0, 0, 0, 0, 0, 0, 0, 0, 0, 0, 0, 0, 0, 0, 0, 0, 0, 0, 0, 0, 0, 0, 0, 0, 0, 0, 0, 0, 0, 0, 0, 0, 0, 0, 0, 0, 0, 0, 0, 0, 0, 0, 0, 0, 0, 0, 0, 0, 1, 0, 0, 0, 0, 1, 1, 1, 1, 1, 1, 1, 1, 1, 1, 1, 1, 1, 1, 1, 1, 1, 1, 1, 1, 1, 1, 1, 1, 1, 1, 1, 1, 1, 1, 1, 1, 1, 1, 1, 1, 1, 1, 1, 1, 1, 1, 1, 1, 1, 1, 1, 0, 0, 1, 0, 0, 0, 0, 0, 0, 0, 0, 1, 0, 0, 0, 0, 0, 0, 0, 0, 1, 0, 0, 0, 1, 0, 0, 0, 0, 0, 0, 1, 0, 0, 0, 0, 1, 0, 0, 0, 1, 0, 0, 0, 0, 0, 0, 1, 0, 0, 1, 0, 0, 0, 0, 0, 0, 0, 0, 0, 0, 0, 0, 0, 0, 0, 0, 1, 0, 0, 1, 0, 0, 1, 0, 0, 1, 0])
_k = set([(0, 14), (0, 27), (1, 15), (1, 28), (2, 3), (2, 4), (2, 30), (3, 29), (3, 167), (4, 5), (4, 26), (5, 6), (5, 32), (6, 7), (6, 33), (7, 8), (7, 222), (8, 9), (8, 221), (9, 10), (9, 34), (10, 11), (10, 38), (11, 31), (12, 35), (12, 37), (13, 36), (13, 44), (14, 46), (15, 57), (16, 17), (16, 29), (16, 73), (17, 18), (17, 59), (18, 19), (18, 60), (19, 20), (20, 21), (21, 22), (22, 23), (23, 24), (24, 25), (25, 26), (27, 40), (28, 41), (29, 168), (30, 45), (31, 55), (32, 66), (33, 71), (34, 72), (35, 72), (35, 77), (35, 121), (36, 68), (37, 67), (38, 78), (40, 74), (41, 75), (42, 69), (42, 102), (43, 70), (43, 77), (44, 169), (45, 47), (45, 48), (46, 170), (47, 89), (47, 167), (48, 49), (48, 88), (49, 50), (49, 90), (50, 51), (50, 91), (51, 52), (51, 165), (52, 53), (52, 164), (53, 54), (53, 92), (54, 55), (54, 94), (57, 171), (58, 59), (58, 172), (59, 60), (59, 71), (60, 61), (61, 62), (62, 63), (63, 64), (64, 65), (65, 66), (67, 93), (68, 100), (69, 98), (70, 99), (71, 174), (72, 173), (73, 76), (74, 103), (75, 104), (76, 79), (76, 89), (77, 186), (78, 212), (79, 80), (79, 106), (80, 81), (80, 107), (81, 82), (82, 83), (83, 84), (84, 85), (85, 86), (86, 87), (87, 88), (89, 168), (90, 113), (91, 114), (92, 115), (93, 115), (93, 116), (93, 124), (94, 117), (98, 122), (99, 116), (100, 125), (102, 185), (103, 127), (104, 128), (105, 106), (105, 129), (106, 107), (106, 114), (107, 108), (108, 109), (109, 110), (110, 111), (111, 112), (112, 113), (114, 131), (115, 130), (116, 143), (117, 155), (121, 183), (122, 142), (124, 140), (125, 144), (127, 146), (128, 147), (129, 132), (130, 131), (130, 163), (131, 166), (132, 133), (133, 134), (134, 135), (135, 136), (136, 137), (137, 138), (138, 139), (139, 140), (142, 156), (143, 154), (144, 153), (146, 157), (147, 148), (148, 149), (149, 150), (150, 151), (151, 152), (152, 153), (154, 155), (156, 162), (157, 158), (158, 159), (159, 160), (160, 161), (161, 162), (163, 164), (163, 166), (164, 165), (165, 166), (169, 187), (170, 189), (171, 190), (172, 175), (173, 174), (173, 220), (174, 223), (175, 176), (176, 177), (177, 178), (178, 179), (179, 180), (180, 181), (181, 182), (182, 183), (185, 213), (186, 211), (187, 210), (189, 214), (190, 191), (191, 192), (192, 193), (193, 194), (194, 195), (195, 210), (196, 197), (196, 199), (196, 200), (197, 198), (197, 201), (198, 199), (198, 209), (199, 208), (200, 202), (201, 203), (202, 203), (202, 204), (203, 205), (204, 205), (204, 207), (205, 206), (206, 207), (206, 209), (207, 208), (208, 209), (211, 212), (213, 219), (214, 215), (215, 216), (216, 217), (217, 218), (218, 219), (220, 221), (220, 223), (221, 222), (222, 223), (224, 227), (224, 268), (225, 226), (225, 267), (226, 227), (226, 230), (227, 260), (228, 230), (228, 269), (229, 232), (229, 238), (229, 241), (230, 233), (232, 235), (232, 244), (233, 234), (234, 236), (235, 238), (235, 266), (236, 239), (238, 262), (239, 242), (241, 247), (242, 245), (244, 250), (245, 248), (247, 250), (247, 253), (248, 251), (250, 256), (251, 254), (253, 256), (253, 261), (254, 255), (254, 257), (255, 278), (256, 259), (257, 258), (257, 263), (258, 279), (259, 261), (259, 266), (260, 263), (260, 265), (261, 262), (262, 266), (263, 264), (264, 281), (265, 280), (267, 268), (267, 269), (268, 280), (269, 270), (270, 271), (271, 272), (272, 273), (273, 274), (274, 275), (275, 276), (276, 277), (277, 278), (278, 279), (279, 281), (280, 281), (282, 283), (282, 301), (283, 284), (284, 287), (285, 286), (285, 288), (286, 308), (287, 289), (288, 290), (289, 291), (290, 292), (291, 293), (292, 298), (293, 294), (294, 295), (295, 296), (296, 297), (297, 298), (299, 300), (299, 301), (300, 302), (302, 303), (303, 306), (304, 305), (304, 309), (305, 308), (306, 307), (307, 312), (309, 313), (310, 311), (310, 312), (311, 313), (314, 315), (314, 319), (315, 317), (316, 317), (316, 318), (318, 319), (320, 321), (320, 339), (321, 322), (322, 325), (323, 324), (323, 326), (324, 346), (325, 327), (326, 328), (327, 329), (328, 330), (329, 331), (330, 336), (331, 332), (332, 333), (333, 334), (334, 335), (335, 336), (337, 338), (337, 339), (338, 340), (340, 341), (341, 344), (342, 343), (342, 347), (343, 346), (344, 345), (345, 350), (347, 351), (348, 349), (348, 350), (349, 351), (352, 353), (352, 357), (353, 355), (354, 355), (354, 356), (356, 357)])
me_circle_064.attributes.new('sharp_edge', 'BOOLEAN', 'EDGE').data.foreach_set('value', [ (min(e.vertices), max(e.vertices)) in _k for e in me_circle_064.edges])
_k = {(2, 4): 1.0, (2, 3): 1.0, (35, 77): 1.0, (1, 15): 1.0, (16, 17): 1.0, (18, 19): 1.0, (22, 23): 1.0, (3, 29): 1.0, (16, 29): 1.0, (58, 172): 1.0, (32, 66): 1.0, (15, 57): 1.0, (63, 64): 1.0, (19, 20): 1.0, (20, 21): 1.0, (10, 38): 1.0, (21, 22): 1.0, (17, 59): 1.0, (17, 18): 1.0, (59, 60): 1.0, (6, 33): 1.0, (220, 221): 1.0, (186, 211): 1.0, (190, 191): 1.0, (35, 121): 1.0, (64, 65): 1.0, (59, 71): 1.0, (58, 59): 1.0, (13, 44): 1.0, (12, 35): 1.0, (78, 212): 1.0, (28, 41): 1.0, (44, 169): 1.0, (30, 45): 1.0, (47, 167): 1.0, (45, 47): 1.0, (49, 50): 1.0, (53, 54): 1.0, (45, 48): 1.0, (177, 178): 1.0, (178, 179): 1.0, (193, 194): 1.0, (77, 186): 1.0, (179, 180): 1.0, (181, 182): 1.0, (195, 210): 1.0, (37, 67): 1.0, (36, 68): 1.0, (175, 176): 1.0, (187, 210): 1.0, (171, 190): 1.0, (194, 195): 1.0, (41, 75): 1.0, (79, 106): 1.0, (73, 76): 1.0, (76, 79): 1.0, (79, 80): 1.0, (80, 81): 1.0, (81, 82): 1.0, (82, 83): 1.0, (83, 84): 1.0, (84, 85): 1.0, (48, 88): 1.0, (76, 89): 1.0, (47, 89): 1.0, (89, 168): 1.0, (169, 187): 1.0, (85, 86): 1.0, (86, 87): 1.0, (87, 88): 1.0, (93, 115): 1.0, (94, 117): 1.0, (68, 100): 1.0, (67, 93): 1.0, (93, 116): 1.0, (93, 124): 1.0, (182, 183): 1.0, (222, 223): 1.0, (105, 129): 1.0, (75, 104): 1.0, (105, 106): 1.0, (106, 107): 1.0, (106, 114): 1.0, (49, 90): 1.0, (90, 113): 1.0, (112, 113): 1.0, (111, 112): 1.0, (110, 111): 1.0, (109, 110): 1.0, (108, 109): 1.0, (107, 108): 1.0, (54, 94): 1.0, (117, 155): 1.0, (8, 221): 1.0, (9, 34): 1.0, (173, 174): 1.0, (172, 175): 1.0, (72, 173): 1.0, (100, 125): 1.0, (116, 143): 1.0, (124, 140): 1.0, (125, 144): 1.0, (128, 147): 1.0, (129, 132): 1.0, (104, 128): 1.0, (132, 133): 1.0, (133, 134): 1.0, (147, 148): 1.0, (134, 135): 1.0, (148, 149): 1.0, (135, 136): 1.0, (149, 150): 1.0, (136, 137): 1.0, (150, 151): 1.0, (137, 138): 1.0, (151, 152): 1.0, (138, 139): 1.0, (152, 153): 1.0, (139, 140): 1.0, (144, 153): 1.0, (143, 154): 1.0, (154, 155): 1.0, (163, 164): 1.0, (164, 165): 1.0, (165, 166): 1.0, (163, 166): 1.0, (115, 130): 1.0, (92, 115): 1.0, (53, 92): 1.0, (52, 53): 1.0, (52, 164): 1.0, (130, 163): 1.0, (130, 131): 1.0, (131, 166): 1.0, (50, 51): 1.0, (50, 91): 1.0, (91, 114): 1.0, (114, 131): 1.0, (51, 52): 1.0, (51, 165): 1.0, (35, 72): 1.0, (61, 62): 1.0, (5, 32): 1.0, (65, 66): 1.0, (27, 40): 1.0, (40, 74): 1.0, (69, 98): 1.0, (74, 103): 1.0, (98, 122): 1.0, (103, 127): 1.0, (122, 142): 1.0, (127, 146): 1.0, (142, 156): 1.0, (146, 157): 1.0, (157, 158): 1.0, (158, 159): 1.0, (159, 160): 1.0, (160, 161): 1.0, (161, 162): 1.0, (156, 162): 1.0, (180, 181): 1.0, (7, 8): 1.0, (14, 46): 1.0, (60, 61): 1.0, (9, 10): 1.0, (71, 174): 1.0, (33, 71): 1.0, (0, 14): 1.0, (62, 63): 1.0, (121, 183): 1.0, (5, 6): 1.0, (7, 222): 1.0, (38, 78): 1.0, (176, 177): 1.0, (192, 193): 1.0, (211, 212): 1.0, (221, 222): 1.0, (220, 223): 1.0, (34, 72): 1.0, (8, 9): 1.0, (173, 220): 1.0, (6, 7): 1.0, (174, 223): 1.0, (25, 26): 1.0, (23, 24): 1.0, (57, 171): 1.0, (191, 192): 1.0, (4, 26): 1.0, (24, 25): 1.0, (197, 198): 1.0, (198, 199): 1.0, (196, 199): 1.0, (197, 201): 1.0, (196, 197): 1.0, (196, 200): 1.0, (202, 203): 1.0, (201, 203): 1.0, (200, 202): 1.0, (202, 204): 1.0, (204, 205): 1.0, (203, 205): 1.0, (207, 208): 1.0, (208, 209): 1.0, (206, 209): 1.0, (204, 207): 1.0, (206, 207): 1.0, (205, 206): 1.0, (198, 209): 1.0, (199, 208): 1.0, (46, 170): 1.0, (170, 189): 1.0, (102, 185): 1.0, (214, 215): 1.0, (42, 102): 1.0, (185, 213): 1.0, (217, 218): 1.0, (216, 217): 1.0, (189, 214): 1.0, (215, 216): 1.0, (218, 219): 1.0, (213, 219): 1.0, (229, 238): 1.0, (229, 241): 1.0, (229, 232): 1.0, (232, 235): 1.0, (232, 244): 1.0, (235, 238): 1.0, (244, 250): 1.0, (225, 226): 1.0, (224, 227): 1.0, (226, 227): 1.0, (247, 250): 1.0, (247, 253): 1.0, (241, 247): 1.0, (226, 230): 1.0, (250, 256): 1.0, (253, 256): 1.0, (230, 233): 1.0, (233, 234): 1.0, (262, 266): 1.0, (261, 262): 1.0, (234, 236): 1.0, (253, 261): 1.0, (259, 266): 1.0, (236, 239): 1.0, (256, 259): 1.0, (239, 242): 1.0, (259, 261): 1.0, (238, 262): 1.0, (235, 266): 1.0, (242, 245): 1.0, (245, 248): 1.0, (267, 268): 1.0, (248, 251): 1.0, (267, 269): 1.0, (251, 254): 1.0, (254, 257): 1.0, (257, 258): 1.0, (269, 270): 1.0, (263, 264): 1.0, (270, 271): 1.0, (260, 265): 1.0, (227, 260): 1.0, (260, 263): 1.0, (257, 263): 1.0, (271, 272): 1.0, (282, 283): 1.0, (283, 284): 1.0, (272, 273): 1.0, (273, 274): 1.0, (274, 275): 1.0, (275, 276): 1.0, (276, 277): 1.0, (277, 278): 1.0, (278, 279): 1.0, (268, 280): 1.0, (280, 281): 1.0, (279, 281): 1.0, (3, 167): 1.0, (1, 28): 1.0, (16, 73): 1.0, (2, 30): 1.0, (29, 168): 1.0, (0, 27): 1.0, (42, 69): 1.0, (13, 36): 1.0, (12, 37): 1.0, (225, 267): 1.0, (224, 268): 1.0, (258, 279): 1.0, (264, 281): 1.0, (265, 280): 1.0, (285, 286): 1.0, (284, 287): 1.0, (285, 288): 1.0, (287, 289): 1.0, (288, 290): 1.0, (289, 291): 1.0, (290, 292): 1.0, (291, 293): 1.0, (293, 294): 1.0, (294, 295): 1.0, (295, 296): 1.0, (296, 297): 1.0, (297, 298): 1.0, (292, 298): 1.0, (299, 300): 1.0, (299, 301): 1.0, (300, 302): 1.0, (302, 303): 1.0, (304, 305): 1.0, (306, 307): 1.0, (305, 308): 1.0, (304, 309): 1.0, (310, 311): 1.0, (310, 312): 1.0, (303, 306): 1.0, (307, 312): 1.0, (311, 313): 1.0, (309, 313): 1.0, (314, 315): 1.0, (316, 317): 1.0, (315, 317): 1.0, (318, 319): 1.0, (282, 301): 1.0, (286, 308): 1.0, (314, 319): 1.0, (316, 318): 1.0, (320, 321): 1.0, (321, 322): 1.0, (323, 324): 1.0, (322, 325): 1.0, (323, 326): 1.0, (325, 327): 1.0, (326, 328): 1.0, (327, 329): 1.0, (328, 330): 1.0, (329, 331): 1.0, (331, 332): 1.0, (332, 333): 1.0, (333, 334): 1.0, (334, 335): 1.0, (335, 336): 1.0, (330, 336): 1.0, (337, 338): 1.0, (337, 339): 1.0, (338, 340): 1.0, (340, 341): 1.0, (342, 343): 1.0, (344, 345): 1.0, (343, 346): 1.0, (342, 347): 1.0, (348, 349): 1.0, (348, 350): 1.0, (341, 344): 1.0, (345, 350): 1.0, (349, 351): 1.0, (347, 351): 1.0, (352, 353): 1.0, (354, 355): 1.0, (353, 355): 1.0, (356, 357): 1.0, (320, 339): 1.0, (324, 346): 1.0, (352, 357): 1.0, (354, 356): 1.0}
me_circle_064.attributes.new('crease_edge', 'FLOAT', 'EDGE').data.foreach_set('value', [_k.get((min(e.vertices), max(e.vertices)), 0.0) for e in me_circle_064.edges])
me_circle_064.materials.append(mat_s_kevlar)
me_circle_064.materials.append(mat_s_plastic)
me_circle_064.use_remesh_preserve_volume = False
me_circle_064.use_remesh_preserve_attributes = False
me_circle_064.use_mirror_vertex_groups = False
me_circle_064.update()
me_plane_1189 = bpy.data.meshes.new('Plane.1189')
me_plane_1189.from_pydata([(0.3311, -0.177, -5.906e-16), (-0.3736, -0.0368, -6.245e-16), (0.3593, -0.109, -5.893e-16), (-0.3593, -0.109, -6.238e-16), (0.3736, -0.0368, -5.886e-16), (-0.3311, -0.177, -6.225e-16), (0.3736, 0.0368, -5.886e-16), (-0.2902, -0.2382, -6.205e-16), (0.3593, 0.109, -5.893e-16), (-0.2382, -0.2902, -6.18e-16), (0.3311, 0.177, -5.906e-16), (-0.177, -0.3311, -6.151e-16), (-0.0368, 0.3736, -6.083e-16), (0.2902, 0.2382, -5.926e-16), (-0.109, -0.3593, -6.118e-16), (-0.109, 0.3593, -6.118e-16), (0.2382, 0.2902, -5.951e-16), (-0.0368, -0.3736, -6.083e-16), (-0.177, 0.3311, -6.151e-16), (0.177, 0.3311, -5.981e-16), (0.0368, -0.3736, -6.048e-16), (-0.2382, 0.2902, -6.18e-16), (0.109, 0.3593, -6.013e-16), (0.109, -0.3593, -6.013e-16), (-0.2902, 0.2382, -6.205e-16), (0.0368, 0.3736, -6.048e-16), (0.177, -0.3311, -5.981e-16), (-0.3311, 0.177, -6.225e-16), (0.2382, -0.2902, -5.951e-16), (-0.3593, 0.109, -6.238e-16), (0.2902, -0.2382, -5.926e-16), (-0.3736, 0.0368, -6.245e-16), (-0.03829, 0.3888, -6.084e-16), (-0.1134, 0.3739, -6.12e-16), (-0.1842, 0.3446, -6.154e-16), (-0.2479, 0.302, -6.185e-16), (-0.302, 0.2479, -6.211e-16), (-0.3446, 0.1842, -6.231e-16), (-0.3739, 0.1134, -6.245e-16), (-0.3888, 0.0383, -6.252e-16), (-0.3888, -0.03829, -6.252e-16), (-0.3739, -0.1134, -6.245e-16), (-0.3446, -0.1842, -6.231e-16), (-0.302, -0.2479, -6.211e-16), (-0.2479, -0.302, -6.185e-16), (-0.1842, -0.3446, -6.154e-16), (-0.1134, -0.3739, -6.12e-16), (-0.03829, -0.3888, -6.084e-16), (0.0383, -0.3888, -6.047e-16), (0.1134, -0.3739, -6.011e-16), (0.1842, -0.3446, -5.977e-16), (0.2479, -0.302, -5.946e-16), (0.302, -0.2479, -5.92e-16), (0.3446, -0.1842, -5.9e-16), (0.3739, -0.1134, -5.886e-16), (0.3888, -0.03829, -5.879e-16), (0.3888, 0.0383, -5.879e-16), (0.3739, 0.1134, -5.886e-16), (0.3446, 0.1842, -5.9e-16), (0.302, 0.2479, -5.92e-16), (0.2479, 0.302, -5.946e-16), (0.1842, 0.3446, -5.977e-16), (0.1134, 0.3739, -6.011e-16), (0.0383, 0.3888, -6.047e-16), (0.3122, -0.2086, -5.916e-16), (0.3469, -0.1437, -5.899e-16), (-0.3754, 2.04e-07, -6.246e-16), (-0.3682, -0.07325, -6.243e-16), (0.3682, -0.07324, -5.889e-16), (-0.3469, -0.1437, -6.232e-16), (0.3754, 6.149e-07, -5.885e-16), (-0.3122, -0.2086, -6.216e-16), (0.3682, 0.07325, -5.889e-16), (-0.2655, -0.2655, -6.193e-16), (0.3469, 0.1437, -5.899e-16), (-0.2086, -0.3122, -6.166e-16), (0.3122, 0.2086, -5.916e-16), (-0.1437, -0.3469, -6.135e-16), (4.036e-07, 0.3754, -6.066e-16), (-0.07324, 0.3682, -6.101e-16), (0.2655, 0.2655, -5.938e-16), (-0.07324, -0.3682, -6.101e-16), (-0.1437, 0.3469, -6.135e-16), (0.2086, 0.3122, -5.965e-16), (5.982e-07, -0.3754, -6.066e-16), (-0.2086, 0.3122, -6.166e-16), (0.1437, 0.3469, -5.997e-16), (0.07325, -0.3682, -6.03e-16), (-0.2655, 0.2655, -6.193e-16), (0.07325, 0.3682, -6.03e-16), (0.1437, -0.3469, -5.997e-16), (-0.3122, 0.2086, -6.216e-16), (0.2086, -0.3122, -5.965e-16), (-0.3469, 0.1437, -6.232e-16), (0.2655, -0.2655, -5.938e-16), (-0.3682, 0.07325, -6.243e-16), (4.019e-07, 0.3907, -6.066e-16), (-0.07622, 0.3832, -6.102e-16), (-0.1495, 0.361, -6.137e-16), (-0.2171, 0.3249, -6.17e-16), (-0.2763, 0.2763, -6.198e-16), (-0.3249, 0.2171, -6.222e-16), (-0.361, 0.1495, -6.239e-16), (-0.3832, 0.07622, -6.25e-16), (-0.3907, 2.04e-07, -6.253e-16), (-0.3832, -0.07622, -6.25e-16), (-0.361, -0.1495, -6.239e-16), (-0.3249, -0.2171, -6.222e-16), (-0.2763, -0.2763, -6.198e-16), (-0.2171, -0.3249, -6.17e-16), (-0.1495, -0.361, -6.137e-16), (-0.07622, -0.3832, -6.102e-16), (6.047e-07, -0.3907, -6.066e-16), (0.07622, -0.3832, -6.029e-16), (0.1495, -0.361, -5.994e-16), (0.2171, -0.3249, -5.961e-16), (0.2763, -0.2763, -5.933e-16), (0.3249, -0.2171, -5.909e-16), (0.361, -0.1495, -5.892e-16), (0.3832, -0.07622, -5.881e-16), (0.3907, 6.149e-07, -5.878e-16), (0.3832, 0.07622, -5.881e-16), (0.361, 0.1495, -5.892e-16), (0.3249, 0.2171, -5.909e-16), (0.2763, 0.2763, -5.933e-16), (0.2171, 0.3249, -5.961e-16), (0.1495, 0.361, -5.994e-16), (0.07622, 0.3832, -6.029e-16), (-0.02102, 0.4117, -2.22e-16), (0.02102, 0.4117, -2.22e-16), (-0.02102, 0.5452, -2.22e-16), (0.02102, 0.5452, -2.22e-16), (-0.3643, 0.2364, -2.22e-16), (-0.3367, 0.2681, -2.22e-16), (-0.4649, 0.3241, -2.22e-16), (-0.4373, 0.3558, -2.22e-16), (0.3643, 0.2364, -2.22e-16), (0.3367, 0.2681, -2.22e-16), (0.4649, 0.3241, -2.22e-16), (0.4373, 0.3558, -2.22e-16), (0.1171, 0.6545, -6.445e-08), (0.1067, 0.6545, -6.445e-08), (0.1067, 0.6229, -6.445e-08), (0.06595, 0.6229, -6.445e-08), (0.06595, 0.6545, -6.445e-08), (0.0555, 0.6545, -6.445e-08), (0.0555, 0.5818, -6.445e-08), (0.06595, 0.5818, -6.445e-08), (0.06595, 0.6135, -6.445e-08), (0.1067, 0.6135, -6.445e-08), (0.1067, 0.5818, -6.445e-08), (0.1171, 0.5818, -6.445e-08), (0.04035, 0.6176, -6.445e-08), (0.01593, 0.6176, -6.445e-08), (0.01593, 0.6083, -6.445e-08), (0.0299, 0.6083, -6.445e-08), (0.0299, 0.5933, -6.445e-08), (0.02865, 0.5929, -6.445e-08), (0.02739, 0.5926, -6.445e-08), (0.02612, 0.5922, -6.445e-08), (0.02484, 0.5919, -6.445e-08), (0.02355, 0.5916, -6.445e-08), (0.02225, 0.5913, -6.445e-08), (0.02094, 0.591, -6.445e-08), (0.01961, 0.5908, -6.445e-08), (0.01827, 0.5907, -6.445e-08), (0.0169, 0.5905, -6.445e-08), (0.01552, 0.5905, -6.445e-08), (0.01412, 0.5904, -6.445e-08), (0.009912, 0.5907, -6.445e-08), (0.005942, 0.5914, -6.445e-08), (0.002234, 0.5925, -6.445e-08), (-0.001188, 0.594, -6.445e-08), (-0.004298, 0.5959, -6.445e-08), (-0.007073, 0.5982, -6.445e-08), (-0.009489, 0.6008, -6.445e-08), (-0.01152, 0.6037, -6.445e-08), (-0.01314, 0.6069, -6.445e-08), (-0.01433, 0.6104, -6.445e-08), (-0.01506, 0.6141, -6.445e-08), (-0.01531, 0.6181, -6.445e-08), (-0.01506, 0.6219, -6.445e-08), (-0.01433, 0.6256, -6.445e-08), (-0.01315, 0.6291, -6.445e-08), (-0.01155, 0.6323, -6.445e-08), (-0.009557, 0.6352, -6.445e-08), (-0.007207, 0.6379, -6.445e-08), (-0.004528, 0.6402, -6.445e-08), (-0.001551, 0.6422, -6.445e-08), (0.001694, 0.6438, -6.445e-08), (0.005177, 0.6449, -6.445e-08), (0.008867, 0.6457, -6.445e-08), (0.01273, 0.6459, -6.445e-08), (0.01492, 0.6458, -6.445e-08), (0.01711, 0.6457, -6.445e-08), (0.01931, 0.6454, -6.445e-08), (0.0215, 0.6451, -6.445e-08), (0.02369, 0.6446, -6.445e-08), (0.02588, 0.6441, -6.445e-08), (0.02806, 0.6434, -6.445e-08), (0.03024, 0.6427, -6.445e-08), (0.03241, 0.6418, -6.445e-08), (0.03457, 0.6409, -6.445e-08), (0.03672, 0.6399, -6.445e-08), (0.03886, 0.6388, -6.445e-08), (0.03886, 0.6493, -6.445e-08), (0.03612, 0.6504, -6.445e-08), (0.03357, 0.6514, -6.445e-08), (0.0312, 0.6523, -6.445e-08), (0.02897, 0.653, -6.445e-08), (0.02685, 0.6537, -6.445e-08), (0.02482, 0.6542, -6.445e-08), (0.02286, 0.6546, -6.445e-08), (0.02092, 0.655, -6.445e-08), (0.01899, 0.6552, -6.445e-08), (0.01704, 0.6554, -6.445e-08), (0.01503, 0.6555, -6.445e-08), (0.01295, 0.6555, -6.445e-08), (0.00752, 0.6552, -6.445e-08), (0.002355, 0.6542, -6.445e-08), (-0.002508, 0.6526, -6.445e-08), (-0.007029, 0.6505, -6.445e-08), (-0.01117, 0.6478, -6.445e-08), (-0.01488, 0.6447, -6.445e-08), (-0.01814, 0.6411, -6.445e-08), (-0.02089, 0.6371, -6.445e-08), (-0.0231, 0.6327, -6.445e-08), (-0.02473, 0.628, -6.445e-08), (-0.02574, 0.623, -6.445e-08), (-0.02608, 0.6177, -6.445e-08), (-0.02575, 0.6125, -6.445e-08), (-0.02476, 0.6076, -6.445e-08), (-0.02317, 0.603, -6.445e-08), (-0.021, 0.5987, -6.445e-08), (-0.01829, 0.5948, -6.445e-08), (-0.01508, 0.5913, -6.445e-08), (-0.01141, 0.5882, -6.445e-08), (-0.007313, 0.5857, -6.445e-08), (-0.002823, 0.5836, -6.445e-08), (0.002022, 0.5821, -6.445e-08), (0.007184, 0.5812, -6.445e-08), (0.01263, 0.5808, -6.445e-08), (0.01512, 0.5809, -6.445e-08), (0.01752, 0.581, -6.445e-08), (0.01987, 0.5812, -6.445e-08), (0.02216, 0.5814, -6.445e-08), (0.02442, 0.5818, -6.445e-08), (0.02665, 0.5822, -6.445e-08), (0.02887, 0.5828, -6.445e-08), (0.0311, 0.5834, -6.445e-08), (0.03335, 0.5841, -6.445e-08), (0.03563, 0.5849, -6.445e-08), (0.03796, 0.5858, -6.445e-08), (0.04035, 0.5868, -6.445e-08), (-0.03952, 0.6545, -6.445e-08), (-0.04997, 0.6545, -6.445e-08), (-0.04997, 0.5818, -6.445e-08), (-0.03952, 0.5818, -6.445e-08), (-0.06618, 0.6545, -6.445e-08), (-0.07663, 0.6545, -6.445e-08), (-0.07663, 0.6229, -6.445e-08), (-0.1174, 0.6229, -6.445e-08), (-0.1174, 0.6545, -6.445e-08), (-0.1278, 0.6545, -6.445e-08), (-0.1278, 0.5818, -6.445e-08), (-0.1174, 0.5818, -6.445e-08), (-0.1174, 0.6135, -6.445e-08), (-0.07663, 0.6135, -6.445e-08), (-0.07663, 0.5818, -6.445e-08), (-0.06618, 0.5818, -6.445e-08), (0.5757, 0.4528, -6.494e-08), (0.5654, 0.4528, -6.494e-08), (0.5455, 0.4027, -6.494e-08), (0.5253, 0.4528, -6.494e-08), (0.5153, 0.4528, -6.494e-08), (0.4952, 0.4027, -6.494e-08), (0.4751, 0.4528, -6.494e-08), (0.4647, 0.4528, -6.494e-08), (0.4941, 0.3794, -6.494e-08), (0.4961, 0.3794, -6.494e-08), (0.5202, 0.4389, -6.494e-08), (0.5441, 0.3794, -6.494e-08), (0.5462, 0.3794, -6.494e-08), (0.3817, 0.4164, -6.494e-08), (0.382, 0.4115, -6.494e-08), (0.383, 0.4068, -6.494e-08), (0.3844, 0.4023, -6.494e-08), (0.3865, 0.398, -6.494e-08), (0.3891, 0.394, -6.494e-08), (0.3922, 0.3904, -6.494e-08), (0.3958, 0.3871, -6.494e-08), (0.3999, 0.3844, -6.494e-08), (0.4044, 0.3822, -6.494e-08), (0.4094, 0.3805, -6.494e-08), (0.4148, 0.3795, -6.494e-08), (0.4205, 0.3791, -6.494e-08), (0.4265, 0.3795, -6.494e-08), (0.432, 0.3805, -6.494e-08), (0.4371, 0.3822, -6.494e-08), (0.4417, 0.3844, -6.494e-08), (0.4458, 0.3872, -6.494e-08), (0.4495, 0.3904, -6.494e-08), (0.4526, 0.394, -6.494e-08), (0.4552, 0.398, -6.494e-08), (0.4572, 0.4023, -6.494e-08), (0.4587, 0.4068, -6.494e-08), (0.4596, 0.4116, -6.494e-08), (0.4599, 0.4164, -6.494e-08), (0.4596, 0.4214, -6.494e-08), (0.4587, 0.4262, -6.494e-08), (0.4572, 0.4308, -6.494e-08), (0.4551, 0.4351, -6.494e-08), (0.4525, 0.4391, -6.494e-08), (0.4493, 0.4427, -6.494e-08), (0.4457, 0.4459, -6.494e-08), (0.4416, 0.4486, -6.494e-08), (0.437, 0.4508, -6.494e-08), (0.432, 0.4524, -6.494e-08), (0.4266, 0.4534, -6.494e-08), (0.4208, 0.4537, -6.494e-08), (0.415, 0.4534, -6.494e-08), (0.4097, 0.4524, -6.494e-08), (0.4047, 0.4507, -6.494e-08), (0.4002, 0.4485, -6.494e-08), (0.3961, 0.4458, -6.494e-08), (0.3924, 0.4426, -6.494e-08), (0.3892, 0.439, -6.494e-08), (0.3866, 0.4351, -6.494e-08), (0.3845, 0.4308, -6.494e-08), (0.383, 0.4262, -6.494e-08), (0.382, 0.4214, -6.494e-08), (0.3925, 0.4164, -6.494e-08), (0.3927, 0.4203, -6.494e-08), (0.3935, 0.424, -6.494e-08), (0.3946, 0.4275, -6.494e-08), (0.3962, 0.4307, -6.494e-08), (0.3982, 0.4337, -6.494e-08), (0.4005, 0.4363, -6.494e-08), (0.4032, 0.4386, -6.494e-08), (0.4062, 0.4405, -6.494e-08), (0.4095, 0.4421, -6.494e-08), (0.413, 0.4432, -6.494e-08), (0.4168, 0.4439, -6.494e-08), (0.4208, 0.4441, -6.494e-08), (0.4247, 0.4439, -6.494e-08), (0.4285, 0.4432, -6.494e-08), (0.4321, 0.4421, -6.494e-08), (0.4354, 0.4405, -6.494e-08), (0.4384, 0.4386, -6.494e-08), (0.4411, 0.4363, -6.494e-08), (0.4434, 0.4337, -6.494e-08), (0.4454, 0.4307, -6.494e-08), (0.447, 0.4275, -6.494e-08), (0.4482, 0.424, -6.494e-08), (0.4489, 0.4203, -6.494e-08), (0.4491, 0.4164, -6.494e-08), (0.4489, 0.4125, -6.494e-08), (0.4482, 0.4089, -6.494e-08), (0.447, 0.4054, -6.494e-08), (0.4454, 0.4022, -6.494e-08), (0.4434, 0.3992, -6.494e-08), (0.4411, 0.3966, -6.494e-08), (0.4384, 0.3943, -6.494e-08), (0.4354, 0.3924, -6.494e-08), (0.4321, 0.3908, -6.494e-08), (0.4285, 0.3896, -6.494e-08), (0.4247, 0.3889, -6.494e-08), (0.4208, 0.3887, -6.494e-08), (0.4168, 0.3889, -6.494e-08), (0.413, 0.3896, -6.494e-08), (0.4095, 0.3908, -6.494e-08), (0.4062, 0.3924, -6.494e-08), (0.4032, 0.3943, -6.494e-08), (0.4005, 0.3966, -6.494e-08), (0.3982, 0.3992, -6.494e-08), (0.3962, 0.4022, -6.494e-08), (0.3946, 0.4054, -6.494e-08), (0.3935, 0.4089, -6.494e-08), (0.3927, 0.4125, -6.494e-08), (0.343, 0.4528, -6.494e-08), (0.3326, 0.4528, -6.494e-08), (0.3326, 0.3801, -6.494e-08), (0.3759, 0.3801, -6.494e-08), (0.3759, 0.3894, -6.494e-08), (0.343, 0.3894, -6.494e-08), (-0.3592, 0.4528, -6.499e-08), (-0.398, 0.4528, -6.499e-08), (-0.398, 0.3801, -6.499e-08), (-0.3875, 0.3801, -6.499e-08), (-0.3875, 0.4139, -6.499e-08), (-0.3592, 0.4139, -6.499e-08), (-0.3592, 0.4232, -6.499e-08), (-0.3875, 0.4232, -6.499e-08), (-0.3875, 0.4434, -6.499e-08), (-0.3592, 0.4434, -6.499e-08), (-0.4092, 0.4528, -6.499e-08), (-0.448, 0.4528, -6.499e-08), (-0.448, 0.3801, -6.499e-08), (-0.4376, 0.3801, -6.499e-08), (-0.4376, 0.4139, -6.499e-08), (-0.4092, 0.4139, -6.499e-08), (-0.4092, 0.4232, -6.499e-08), (-0.4376, 0.4232, -6.499e-08), (-0.4376, 0.4434, -6.499e-08), (-0.4092, 0.4434, -6.499e-08), (-0.5391, 0.4164, -6.499e-08), (-0.5388, 0.4115, -6.499e-08), (-0.5378, 0.4068, -6.499e-08), (-0.5363, 0.4023, -6.499e-08), (-0.5343, 0.398, -6.499e-08), (-0.5317, 0.394, -6.499e-08), (-0.5286, 0.3904, -6.499e-08), (-0.525, 0.3871, -6.499e-08), (-0.5209, 0.3844, -6.499e-08), (-0.5164, 0.3822, -6.499e-08), (-0.5114, 0.3805, -6.499e-08), (-0.506, 0.3795, -6.499e-08), (-0.5003, 0.3791, -6.499e-08), (-0.4943, 0.3795, -6.499e-08), (-0.4888, 0.3805, -6.499e-08), (-0.4837, 0.3822, -6.499e-08), (-0.4791, 0.3844, -6.499e-08), (-0.475, 0.3872, -6.499e-08), (-0.4713, 0.3904, -6.499e-08), (-0.4682, 0.394, -6.499e-08), (-0.4656, 0.398, -6.499e-08), (-0.4636, 0.4023, -6.499e-08), (-0.4621, 0.4068, -6.499e-08), (-0.4612, 0.4116, -6.499e-08), (-0.4609, 0.4164, -6.499e-08), (-0.4612, 0.4214, -6.499e-08), (-0.4621, 0.4262, -6.499e-08), (-0.4636, 0.4308, -6.499e-08), (-0.4657, 0.4351, -6.499e-08), (-0.4683, 0.4391, -6.499e-08), (-0.4715, 0.4427, -6.499e-08), (-0.4751, 0.4459, -6.499e-08), (-0.4792, 0.4486, -6.499e-08), (-0.4838, 0.4508, -6.499e-08), (-0.4888, 0.4524, -6.499e-08), (-0.4942, 0.4534, -6.499e-08), (-0.5, 0.4537, -6.499e-08), (-0.5058, 0.4534, -6.499e-08), (-0.5111, 0.4524, -6.499e-08), (-0.5161, 0.4507, -6.499e-08), (-0.5206, 0.4485, -6.499e-08), (-0.5247, 0.4458, -6.499e-08), (-0.5284, 0.4426, -6.499e-08), (-0.5315, 0.439, -6.499e-08), (-0.5342, 0.4351, -6.499e-08), (-0.5363, 0.4308, -6.499e-08), (-0.5378, 0.4262, -6.499e-08), (-0.5388, 0.4214, -6.499e-08), (-0.5283, 0.4164, -6.499e-08), (-0.5281, 0.4203, -6.499e-08), (-0.5273, 0.424, -6.499e-08), (-0.5262, 0.4275, -6.499e-08), (-0.5246, 0.4307, -6.499e-08), (-0.5226, 0.4337, -6.499e-08), (-0.5202, 0.4363, -6.499e-08), (-0.5176, 0.4386, -6.499e-08), (-0.5146, 0.4405, -6.499e-08), (-0.5113, 0.4421, -6.499e-08), (-0.5078, 0.4432, -6.499e-08), (-0.504, 0.4439, -6.499e-08), (-0.5, 0.4441, -6.499e-08), (-0.4961, 0.4439, -6.499e-08), (-0.4923, 0.4432, -6.499e-08), (-0.4887, 0.4421, -6.499e-08), (-0.4854, 0.4405, -6.499e-08), (-0.4824, 0.4386, -6.499e-08), (-0.4797, 0.4363, -6.499e-08), (-0.4774, 0.4337, -6.499e-08), (-0.4754, 0.4307, -6.499e-08), (-0.4738, 0.4275, -6.499e-08), (-0.4726, 0.424, -6.499e-08), (-0.4719, 0.4203, -6.499e-08), (-0.4717, 0.4164, -6.499e-08), (-0.4719, 0.4125, -6.499e-08), (-0.4726, 0.4089, -6.499e-08), (-0.4738, 0.4054, -6.499e-08), (-0.4754, 0.4022, -6.499e-08), (-0.4774, 0.3992, -6.499e-08), (-0.4797, 0.3966, -6.499e-08), (-0.4824, 0.3943, -6.499e-08), (-0.4854, 0.3924, -6.499e-08), (-0.4887, 0.3908, -6.499e-08), (-0.4923, 0.3896, -6.499e-08), (-0.4961, 0.3889, -6.499e-08), (-0.5, 0.3887, -6.499e-08), (-0.504, 0.3889, -6.499e-08), (-0.5078, 0.3896, -6.499e-08), (-0.5113, 0.3908, -6.499e-08), (-0.5146, 0.3924, -6.499e-08), (-0.5176, 0.3943, -6.499e-08), (-0.5202, 0.3966, -6.499e-08), (-0.5226, 0.3992, -6.499e-08), (-0.5246, 0.4022, -6.499e-08), (-0.5262, 0.4054, -6.499e-08), (-0.5273, 0.4089, -6.499e-08), (-0.5281, 0.4125, -6.499e-08)], [], [(0, 65, 118, 53), (0, 53, 117, 64), (1, 67, 105, 40), (1, 40, 104, 66), (2, 68, 119, 54), (2, 54, 118, 65), (3, 69, 106, 41), (3, 41, 105, 67), (4, 70, 120, 55), (4, 55, 119, 68), (5, 71, 107, 42), (5, 42, 106, 69), (6, 72, 121, 56), (6, 56, 120, 70), (7, 73, 108, 43), (7, 43, 107, 71), (8, 74, 122, 57), (8, 57, 121, 72), (9, 75, 109, 44), (9, 44, 108, 73), (10, 76, 123, 58), (10, 58, 122, 74), (11, 77, 110, 45), (11, 45, 109, 75), (12, 79, 97, 32), (12, 32, 96, 78), (13, 80, 124, 59), (13, 59, 123, 76), (14, 81, 111, 46), (14, 46, 110, 77), (15, 82, 98, 33), (15, 33, 97, 79), (16, 83, 125, 60), (16, 60, 124, 80), (17, 84, 112, 47), (17, 47, 111, 81), (18, 85, 99, 34), (18, 34, 98, 82), (19, 86, 126, 61), (19, 61, 125, 83), (20, 87, 113, 48), (20, 48, 112, 84), (21, 88, 100, 35), (21, 35, 99, 85), (22, 89, 127, 62), (22, 62, 126, 86), (23, 90, 114, 49), (23, 49, 113, 87), (24, 91, 101, 36), (24, 36, 100, 88), (25, 78, 96, 63), (25, 63, 127, 89), (26, 92, 115, 50), (26, 50, 114, 90), (27, 93, 102, 37), (27, 37, 101, 91), (28, 94, 116, 51), (28, 51, 115, 92), (29, 95, 103, 38), (29, 38, 102, 93), (30, 64, 117, 52), (30, 52, 116, 94), (31, 66, 104, 39), (31, 39, 103, 95), (128, 129, 131, 130), (132, 133, 135, 134), (136, 138, 139, 137), (278, 279, 280, 281, 282, 270, 271, 272, 273, 274, 275, 276, 277), (202, 203, 204, 205, 206, 207, 208, 209, 210, 211, 212, 213, 214, 215, 216, 217, 218, 219, 220, 221, 222, 223, 224, 225, 226, 227, 228, 229, 230, 231, 232, 233, 234, 235, 236, 237, 238, 239, 240, 241, 242, 243, 244, 245, 246, 247, 248, 249, 250, 251, 252, 253, 152, 153, 154, 155, 156, 157, 158, 159, 160, 161, 162, 163, 164, 165, 166, 167, 168, 169, 170, 171, 172, 173, 174, 175, 176, 177, 178, 179, 180, 181, 182, 183, 184, 185, 186, 187, 188, 189, 190, 191, 192, 193, 194, 195, 196, 197, 198, 199, 200, 201), (256, 257, 254, 255), (433, 434, 435, 465, 466, 467, 468, 469, 470, 471, 472, 473, 474, 475, 476, 477, 478, 479, 480, 481, 482, 483, 484, 485, 486, 487, 488, 489, 490, 491, 492, 493, 494, 495, 496, 497, 498, 499, 500, 453, 454, 455, 456, 457, 458, 459, 460, 461, 462, 448, 449, 450, 451, 452, 405, 406, 407, 408, 409, 410, 411, 412, 413, 414, 415, 416, 417, 418, 419, 420, 421, 422, 423, 424, 425, 426, 427, 428, 429, 430, 431, 432), (146, 147, 148, 149, 150, 151, 140, 141, 142, 143, 144, 145), (381, 382, 383, 384, 379, 380), (389, 390, 391, 392, 393, 394, 385, 386, 387, 388), (399, 400, 401, 402, 403, 404, 395, 396, 397, 398), (437, 438, 439, 440, 441, 442, 443, 444, 445, 446, 447, 448, 462, 463, 464, 465, 435, 436), (354, 308, 309, 353), (268, 269, 258, 259, 260, 261, 262, 263, 264, 265, 266, 267), (353, 309, 310, 311, 312, 313, 314, 315, 316, 317, 318, 319, 320, 321, 322, 323, 324, 325, 326, 327, 328, 329, 330, 283, 284, 285, 286, 287, 288, 289, 290, 291, 292, 293, 294, 295, 296, 297, 298, 299, 300, 301, 302, 303, 304, 305, 306, 307, 308, 354, 355, 356, 357, 358, 359, 360, 361, 362, 363, 364, 365, 366, 367, 368, 369, 370, 371, 372, 373, 374, 375, 376, 377, 378, 331, 332, 333, 334, 335, 336, 337, 338, 339, 340, 341, 342, 343, 344, 345, 346, 347, 348, 349, 350, 351, 352)])
me_plane_1189.polygons.foreach_set('use_smooth', [True] * 79)
me_plane_1189.materials.append(mat_s_text)
me_plane_1189.use_remesh_preserve_volume = False
me_plane_1189.use_remesh_preserve_attributes = False
me_plane_1189.use_mirror_vertex_groups = False
me_plane_1189.update()

# ---- objects
ob_ap_turnknoba_008 = bpy.data.objects.new('AP_turnknobA.008', me_plane_1188)
ob_bb_turnknoba_008 = bpy.data.objects.new('BB_turnknobA.008', me_cylinder_109)
ob_ob_turnknoba_009 = bpy.data.objects.new('OB_turnknobA.009', me_circle_064)
ob_ob_turnknoba1_009 = bpy.data.objects.new('OB_turnknobA1.009', me_plane_1189)

# ---- transforms, parenting, visibility, modifiers, constraints
ob_ap_turnknoba_008.location = (0.0, 0.0, 0.0)
ob_ap_turnknoba_008.hide_render = True
ob_ap_turnknoba_008.visible_camera = False
ob_ap_turnknoba_008.visible_diffuse = False
ob_ap_turnknoba_008.visible_glossy = False
ob_ap_turnknoba_008.visible_transmission = False
ob_ap_turnknoba_008.visible_volume_scatter = False
ob_ap_turnknoba_008.visible_shadow = False
ob_ap_turnknoba_008.display_type = 'WIRE'
ob_ap_turnknoba_008.show_wire = True
ob_ap_turnknoba_008.show_all_edges = True
ob_ap_turnknoba_008.lineart.crease_threshold = 0.0
ob_bb_turnknoba_008.parent = ob_ap_turnknoba_008
ob_bb_turnknoba_008.location = (0.0, 0.0, 0.0)
ob_bb_turnknoba_008.hide_render = True
ob_bb_turnknoba_008.visible_camera = False
ob_bb_turnknoba_008.visible_diffuse = False
ob_bb_turnknoba_008.visible_glossy = False
ob_bb_turnknoba_008.visible_transmission = False
ob_bb_turnknoba_008.visible_volume_scatter = False
ob_bb_turnknoba_008.visible_shadow = False
ob_bb_turnknoba_008.display_type = 'WIRE'
ob_bb_turnknoba_008.show_wire = True
ob_bb_turnknoba_008.show_all_edges = True
ob_bb_turnknoba_008.lineart.crease_threshold = 0.0
_m = ob_bb_turnknoba_008.modifiers.new('Auto Smooth', 'NODES')
_m.node_group = ng_auto_smooth
_gi = [s.identifier for s in ng_auto_smooth.interface.items_tree if s.item_type == 'SOCKET' and s.in_out == 'INPUT']
_m[_gi[1]] = 1.047  # Angle
ob_ob_turnknoba_009.parent = ob_ap_turnknoba_008
ob_ob_turnknoba_009.location = (0.0, 0.0, 0.0)
ob_ob_turnknoba_009.display_type = 'SOLID'
ob_ob_turnknoba_009.lineart.crease_threshold = 0.0
_m = ob_ob_turnknoba_009.modifiers.new('Bevel', 'BEVEL')
_m.width = 0.0026
_m.width_pct = 0.0026
_m.segments = 3
_m.limit_method = 'WEIGHT'
_m.use_clamp_overlap = False
_m.profile = 0.7
_m.spread = 0.0
_m = ob_ob_turnknoba_009.modifiers.new('Auto Smooth', 'NODES')
_m.node_group = ng_auto_smooth
_gi = [s.identifier for s in ng_auto_smooth.interface.items_tree if s.item_type == 'SOCKET' and s.in_out == 'INPUT']
_m[_gi[1]] = 1.047  # Angle
ob_ob_turnknoba1_009.parent = ob_ap_turnknoba_008
ob_ob_turnknoba1_009.location = (0.0, 0.0, 0.0)
ob_ob_turnknoba1_009.display_type = 'SOLID'
ob_ob_turnknoba1_009.lineart.crease_threshold = 0.0
_m = ob_ob_turnknoba1_009.modifiers.new('Solidify', 'SOLIDIFY')
_m.thickness = -0.01
_m.offset = 0.0
_m.use_even_offset = True
_m.use_quality_normals = True
_m.nonmanifold_thickness_mode = 'FIXED'
_m.nonmanifold_merge_threshold = 0.0003
_m = ob_ob_turnknoba1_009.modifiers.new('Auto Smooth', 'NODES')
_m.node_group = ng_auto_smooth
_gi = [s.identifier for s in ng_auto_smooth.interface.items_tree if s.item_type == 'SOCKET' and s.in_out == 'INPUT']
_m[_gi[1]] = 1.047  # Angle

# ---- collection membership
col_collection_1.objects.link(ob_ap_turnknoba_008)
col_collection_1.objects.link(ob_bb_turnknoba_008)
col_collection_1.objects.link(ob_ob_turnknoba_009)
col_collection_1.objects.link(ob_ob_turnknoba1_009)

# ---- scene / render settings (as saved in the file)
scene.frame_start = 1; scene.frame_end = 100; scene.frame_set(1)
scene.render.engine = 'CYCLES'
scene.render.image_settings.color_depth = '16'
scene.render.image_settings.compression = 90
scene.render.resolution_percentage = 50
scene.render.dither_intensity = 0.0
scene.render.use_simplify = True
scene.render.use_persistent_data = True
scene.cycles.use_denoising = False
scene.cycles.samples = 10
scene.cycles.sampling_pattern = 'TABULATED_SOBOL'
scene.cycles.light_sampling_threshold = 0.0
scene.cycles.use_adaptive_sampling = False
scene.cycles.use_light_tree = False
scene.cycles.caustics_reflective = False
scene.cycles.caustics_refractive = False
scene.cycles.blur_glossy = 4.0
scene.cycles.max_bounces = 4
scene.cycles.transmission_bounces = 4
scene.cycles.volume_bounces = 2
scene.cycles.transparent_max_bounces = 4
scene.cycles.use_animated_seed = True
scene.cycles.sample_clamp_direct = 4.0
scene.cycles.sample_clamp_indirect = 2.0
scene.cycles.debug_bvh_type = 'STATIC_BVH'
scene.view_settings.view_transform = 'Standard'
bpy.context.view_layer.update()

# ---- added for rendering (the .blend has no active camera): camera
cam_auto = bpy.data.cameras.new('AutoCamera')
cam_auto.lens = 50.0
cam_auto.sensor_width = 36.0
cam_auto.clip_end = 1000.0
ob_auto_camera = bpy.data.objects.new('AutoCamera', cam_auto)
scene.collection.objects.link(ob_auto_camera)
ob_auto_camera.location = (1.48468, -1.62725, 1.12039)
ob_auto_camera.rotation_euler = (1.09748, -7.21219e-08, 0.694738)
scene.camera = ob_auto_camera
bpy.context.view_layer.update()
